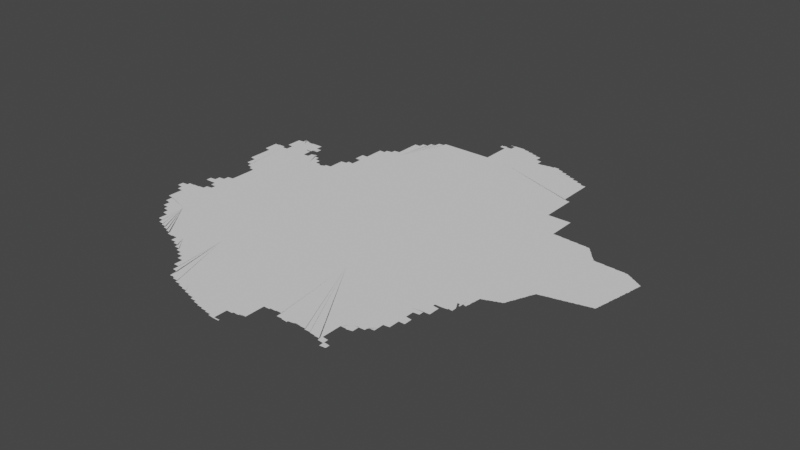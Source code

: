 # Source: guadalajara.blend  (saved by Blender 3.3.6; exported with 4.5.12 LTS)
import bpy
from mathutils import Matrix  # noqa: F401  (used for matrix-valued properties, if any)

bpy.ops.wm.read_factory_settings(use_empty=True)
scene = bpy.context.scene
scene.name = 'Scene'

# ---- collections
col_collection = bpy.data.collections.new('Collection'); scene.collection.children.link(col_collection)

# ---- node groups
ng_auto_smooth = bpy.data.node_groups.new('Auto Smooth', 'GeometryNodeTree')
_s = ng_auto_smooth.interface.new_socket(name='Geometry', in_out='OUTPUT', socket_type='NodeSocketGeometry')
_s = ng_auto_smooth.interface.new_socket(name='Geometry', in_out='INPUT', socket_type='NodeSocketGeometry')
_s = ng_auto_smooth.interface.new_socket(name='Angle', in_out='INPUT', socket_type='NodeSocketFloat')
_s.subtype = 'ANGLE'
_s.min_value = 0.0
_s.max_value = 3.142
ng_auto_smooth.is_modifier = True
_N = ng_auto_smooth.nodes; _L = ng_auto_smooth.links
n0 = _N.new('NodeGroupOutput'); n0.name = 'Group Output'; n0.location = (480, -100)
n1 = _N.new('NodeGroupInput'); n1.name = 'Group Input'; n1.location = (-420, -300)
n2 = _N.new('NodeGroupInput'); n2.name = 'Group Input.001'; n2.location = (-60, -100)
n3 = _N.new('GeometryNodeSetShadeSmooth'); n3.name = 'Set Shade Smooth'; n3.location = (120, -100)
n3.domain = 'EDGE'
n4 = _N.new('GeometryNodeSetShadeSmooth'); n4.name = 'Set Shade Smooth.001'; n4.location = (300, -100)
n5 = _N.new('GeometryNodeInputMeshEdgeAngle'); n5.name = 'Edge Angle'; n5.location = (-420, -220)
n6 = _N.new('GeometryNodeInputEdgeSmooth'); n6.name = 'Is Edge Smooth'; n6.location = (-60, -160)
n7 = _N.new('GeometryNodeInputShadeSmooth'); n7.name = 'Is Face Smooth'; n7.location = (-240, -340)
n8 = _N.new('FunctionNodeBooleanMath'); n8.name = 'Boolean Math'; n8.location = (-60, -220)
n9 = _N.new('FunctionNodeCompare'); n9.name = 'Compare'; n9.location = (-240, -180)
n9.operation = 'LESS_EQUAL'
_L.new(n5.outputs[0], n9.inputs[0])
_L.new(n4.outputs[0], n0.inputs[0])
_L.new(n1.outputs[1], n9.inputs[1])
_L.new(n9.outputs[0], n8.inputs[0])
_L.new(n7.outputs[0], n8.inputs[1])
_L.new(n2.outputs[0], n3.inputs[0])
_L.new(n6.outputs[0], n3.inputs[1])
_L.new(n3.outputs[0], n4.inputs[0])
_L.new(n8.outputs[0], n3.inputs[2])
n0.is_active_output = True

# ---- world
world_world = bpy.data.worlds.new('World'); scene.world = world_world
world_world.use_nodes = True; world_world.node_tree.nodes.clear()
_N = world_world.node_tree.nodes; _L = world_world.node_tree.links
n0 = _N.new('ShaderNodeOutputWorld'); n0.name = 'World Output'; n0.location = (300, 300)
n1 = _N.new('ShaderNodeBackground'); n1.name = 'Background'; n1.location = (10, 300)
n1.inputs[0].default_value = (0.05088, 0.05088, 0.05088, 1.0)
_L.new(n1.outputs[0], n0.inputs[0])
n0.is_active_output = True
world_world.color = (0.05088, 0.05088, 0.05088)
world_world.use_sun_shadow = False
world_world.sun_shadow_jitter_overblur = 0.0

# ---- meshes
me_mesh = bpy.data.meshes.new('Mesh')
me_mesh.from_pydata([(-105.7, 20.38, -4.578e-08), (-105.7, 20.39, -7.112e-08), (-105.7, 20.41, -7.125e-08), (-105.7, 20.32, -7.43e-08), (-105.7, 20.33, -8.997e-08), (-105.7, 20.35, -9.744e-08), (-105.7, 20.37, -9.614e-08), (-105.7, 20.41, -9.5e-08), (-105.7, 20.42, -6.633e-08), (-105.6, 20.3, -6.873e-08), (-105.6, 20.31, -9.399e-08), (-105.6, 20.43, -9.083e-08), (-105.6, 20.28, -5.868e-08), (-105.6, 20.29, -9.185e-08), (-105.6, 20.44, -7.306e-08), (-105.6, 20.45, -8.437e-08), (-105.6, 20.26, -8.89e-08), (-105.6, 20.27, -8.928e-08), (-105.6, 20.35, -9.988e-08), (-105.6, 20.46, -6.061e-08), (-105.6, 20.47, -7.877e-08), (-105.4, 19.82, -5.28e-08), (-105.4, 19.83, -9.659e-08), (-105.3, 19.79, -7.025e-08), (-105.3, 19.81, -9.294e-08), (-105.3, 19.76, -4.162e-08), (-105.3, 19.77, -7.991e-08), (-105.3, 19.79, -9.667e-08), (-105.3, 19.74, -6.023e-08), (-105.3, 19.75, -8.92e-08), (-105.0, 19.83, -9.988e-08), (-105.3, 19.71, -7.399e-08), (-105.3, 19.73, -9.446e-08), (-105.5, 20.07, -8.513e-08), (-105.5, 20.09, -8.341e-08), (-105.5, 20.13, -7.138e-08), (-105.5, 20.15, -4.994e-08), (-105.5, 20.04, -5.527e-08), (-105.5, 20.05, -8.346e-08), (-105.5, 20.07, -9.926e-08), (-105.5, 20.01, -6.796e-08), (-105.5, 20.03, -9.182e-08), (-105.5, 20.17, -1.004e-07), (-105.5, 19.98, -3.329e-08), (-105.5, 19.99, -7.814e-08), (-105.5, 20.01, -9.681e-08), (-105.5, 19.96, -6.326e-08), (-105.5, 19.97, -9.001e-08), (-105.4, 19.93, -7.412e-08), (-105.4, 19.95, -9.317e-08), (-105.4, 19.9, -4.217e-08), (-105.4, 19.91, -8.229e-08), (-105.4, 19.93, -9.848e-08), (-105.4, 19.87, -6.516e-08), (-105.4, 19.89, -9.031e-08), (-105.4, 19.85, -7.713e-08), (-105.4, 19.87, -9.587e-08), (-105.6, 20.24, -3.329e-08), (-105.6, 20.25, -8.5e-08), (-105.6, 20.47, -9.864e-08), (-105.6, 20.23, -8.094e-08), (-105.5, 20.26, -9.988e-08), (-105.6, 20.48, -7.658e-08), (-105.5, 20.16, -4.162e-08), (-105.5, 20.21, -7.766e-08), (-105.5, 20.23, -9.926e-08), (-105.5, 20.48, -8.814e-08), (-105.5, 20.19, -9.228e-08), (-105.5, 20.21, -9.76e-08), (-105.4, 20.49, -9.621e-08), (-105.1, 19.52, -5.567e-08), (-105.0, 19.46, -3.329e-08), (-105.0, 19.47, -7.142e-08), (-105.0, 19.51, -9.504e-08), (-105.0, 19.41, -6.459e-08), (-105.0, 19.43, -8.529e-08), (-105.0, 19.45, -9.282e-08), (-105.0, 19.37, -7.412e-08), (-105.0, 19.39, -9.553e-08), (-105.0, 19.41, -9.98e-08), (-105.0, 19.36, -5.868e-08), (-105.0, 19.37, -9.41e-08), (-105.0, 19.35, -8.964e-08), (-105.3, 19.69, -8.023e-08), (-105.3, 19.71, -9.926e-08), (-105.2, 19.68, -7.299e-08), (-105.2, 19.69, -9.926e-08), (-105.2, 19.66, -5.868e-08), (-105.2, 19.67, -9.384e-08), (-105.2, 19.65, -8.025e-08), (-105.2, 19.63, -7.713e-08), (-105.2, 19.62, -8.129e-08), (-105.2, 19.63, -9.476e-08), (-105.1, 19.6, -4.162e-08), (-105.1, 19.61, -9.588e-08), (-105.1, 19.59, -7.935e-08), (-105.1, 19.58, -6.95e-08), (-105.1, 19.59, -9.681e-08), (-105.1, 19.56, -4.412e-08), (-105.1, 19.57, -9.083e-08), (-105.1, 19.55, -8.875e-08), (-104.7, 19.2, -7.138e-08), (-104.6, 19.2, -8.152e-08), (-104.9, 19.33, -7.577e-08), (-104.9, 19.35, -9.926e-08), (-104.9, 19.32, -8.002e-08), (-104.9, 19.33, -9.5e-08), (-104.9, 19.31, -8.643e-08), (-104.9, 19.29, -7.855e-08), (-104.9, 19.28, -6.538e-08), (-104.9, 19.29, -9.176e-08), (-104.8, 19.27, -8.529e-08), (-104.8, 19.26, -8.653e-08), (-104.8, 19.27, -9.234e-08), (-104.8, 19.26, -7.142e-08), (-104.8, 19.25, -8.633e-08), (-104.8, 19.24, -4.439e-08), (-104.8, 19.25, -9.289e-08), (-104.7, 19.24, -7.513e-08), (-104.7, 19.23, -8.777e-08), (-104.7, 19.22, -5.438e-08), (-104.7, 19.23, -9.518e-08), (-104.7, 19.21, -8.032e-08), (-104.7, 19.21, -9.703e-08), (-104.6, 19.18, -4.162e-08), (-104.6, 19.19, -8.815e-08), (-104.6, 19.18, -7.753e-08), (-104.6, 19.16, -6.534e-08), (-104.6, 19.17, -9.024e-08), (-104.6, 19.16, -7.38e-08), (-104.5, 19.15, -9.742e-08), (-104.5, 19.14, -7.401e-08), (-104.5, 19.13, -8.785e-08), (-104.5, 19.12, -7.058e-08), (-104.5, 19.13, -9.469e-08), (-104.5, 19.11, -8.737e-08), (-104.4, 19.1, -6.792e-08), (-104.5, 19.11, -9.969e-08), (-104.4, 19.1, -6.972e-08), (-104.4, 19.1, -4.756e-08), (-104.4, 19.11, -9.848e-08), (-104.4, 19.11, -9.264e-08), (-104.4, 19.11, -9.617e-08), (-104.3, 19.03, -8.704e-08), (-104.3, 19.09, -9.863e-08), (-104.3, 19.11, -9.603e-08), (-104.0, 18.88, -7.781e-08), (-104.3, 19.02, -6.459e-08), (-104.3, 19.03, -9.926e-08), (-104.3, 19.01, -8.435e-08), (-104.2, 19.15, -9.988e-08), (-104.3, 19.01, -8.953e-08), (-104.2, 19.0, -5.76e-08), (-104.2, 19.01, -9.58e-08), (-104.2, 19.0, -8.152e-08), (-104.2, 18.99, -8.983e-08), (-104.2, 18.98, -6.516e-08), (-104.2, 18.99, -9.681e-08), (-104.2, 18.97, -8.684e-08), (-104.1, 18.96, -7.058e-08), (-104.1, 18.97, -9.926e-08), (-104.1, 18.95, -8.826e-08), (-104.1, 18.94, -7.38e-08), (-104.1, 18.92, -4.162e-08), (-104.1, 18.93, -9.608e-08), (-104.1, 18.91, -7.787e-08), (-104.0, 18.9, -5.527e-08), (-104.0, 18.91, -9.525e-08), (-104.0, 18.89, -8.25e-08), (-104.0, 18.89, -9.829e-08), (-104.0, 18.87, -8.462e-08), (-104.0, 18.86, -6.409e-08), (-104.0, 18.87, -9.681e-08), (-103.9, 18.85, -8.566e-08), (-103.9, 18.84, -7.01e-08), (-103.9, 18.85, -9.848e-08), (-103.9, 18.82, -4.217e-08), (-103.9, 18.83, -8.2e-08), (-103.9, 18.81, -8.186e-08), (-103.9, 18.79, -7.577e-08), (-103.9, 18.81, -9.926e-08), (-103.8, 18.78, -9.023e-08), (-103.8, 18.79, -9.587e-08), (-103.8, 18.76, -7.871e-08), (-103.8, 18.77, -9.294e-08), (-103.8, 18.74, -4.217e-08), (-103.8, 18.75, -8.791e-08), (-103.8, 18.73, -8.186e-08), (-103.7, 19.46, -9.871e-08), (-103.8, 18.71, -7.577e-08), (-103.8, 18.73, -9.926e-08), (-103.7, 18.7, -6.796e-08), (-103.7, 18.71, -9.587e-08), (-103.7, 18.68, -5.868e-08), (-103.7, 18.69, -9.294e-08), (-103.7, 18.59, -6.248e-08), (-103.7, 18.6, -4.162e-08), (-103.7, 18.66, -4.217e-08), (-103.7, 18.67, -8.534e-08), (-103.7, 18.58, -7.01e-08), (-103.7, 18.59, -9.848e-08), (-103.7, 18.61, -9.221e-08), (-103.7, 18.63, -9.012e-08), (-103.7, 18.65, -9.008e-08), (-103.6, 18.56, -9.742e-08), (-103.6, 18.54, -4.162e-08), (-103.6, 18.55, -9.11e-08), (-103.6, 18.53, -7.855e-08), (-103.6, 18.5, -8.125e-08), (-103.6, 18.51, -8.152e-08), (-103.6, 18.53, -9.492e-08), (-103.6, 18.46, -5.438e-08), (-103.6, 18.47, -8.2e-08), (-103.6, 18.49, -9.317e-08), (-103.5, 18.42, -5.771e-08), (-103.5, 18.43, -8.529e-08), (-103.5, 18.45, -9.72e-08), (-103.5, 18.37, -6.409e-08), (-103.5, 18.39, -8.533e-08), (-103.5, 18.41, -9.889e-08), (-103.5, 18.34, -6.633e-08), (-103.5, 18.35, -8.751e-08), (-103.5, 18.37, -9.736e-08), (-103.5, 18.33, -8.894e-08), (-103.5, 18.32, -5.845e-08), (-103.5, 18.33, -9.418e-08), (-103.4, 18.32, -8.152e-08), (-103.4, 18.31, -8.894e-08), (-103.4, 18.3, -5.845e-08), (-103.4, 18.31, -9.785e-08), (-103.4, 18.29, -8.263e-08), (-103.4, 18.29, -8.953e-08), (-103.7, 18.57, -8.589e-08), (-103.2, 18.24, -7.335e-08), (-103.2, 18.23, -9.122e-08), (-103.1, 18.21, -8.529e-08), (-103.1, 18.21, -9.136e-08), (-103.1, 18.2, -6.972e-08), (-103.1, 18.19, -8.49e-08), (-103.1, 18.19, -9.039e-08), (-103.0, 18.18, -4.578e-08), (-103.0, 18.19, -9.82e-08), (-103.3, 18.28, -5.993e-08), (-103.3, 18.29, -9.517e-08), (-103.3, 18.27, -9.14e-08), (-103.3, 18.26, -6.564e-08), (-103.3, 18.27, -9.848e-08), (-103.3, 18.25, -9.463e-08), (-103.1, 18.32, -9.988e-08), (-103.2, 18.25, -9.089e-08), (-103.2, 18.25, -9.811e-08), (-103.0, 18.18, -7.425e-08), (-103.0, 18.17, -9.008e-08), (-103.0, 18.16, -4.528e-08), (-103.0, 18.17, -9.51e-08), (-102.9, 18.16, -7.799e-08), (-102.9, 18.15, -1.002e-07), (-102.9, 18.15, -8.942e-08), (-102.9, 18.14, -7.812e-08), (-102.9, 18.13, -8.263e-08), (-102.9, 18.13, -8.972e-08), (-102.8, 18.12, -6.459e-08), (-102.8, 18.13, -9.926e-08), (-102.8, 18.11, -8.529e-08), (-102.8, 18.1, -4.162e-08), (-102.8, 18.11, -9.234e-08), (-102.8, 18.1, -8.434e-08), (-102.8, 18.09, -8.723e-08), (-102.7, 18.08, -4.528e-08), (-102.7, 18.09, -9.486e-08), (-102.7, 18.08, -7.955e-08), (-102.4, 18.23, -9.988e-08), (-102.7, 18.07, -8.872e-08), (-102.7, 18.06, -5.845e-08), (-102.7, 18.07, -9.724e-08), (-102.7, 18.06, -8.234e-08), (-102.6, 18.05, -9.36e-08), (-102.6, 18.04, -4.578e-08), (-102.6, 18.05, -9.614e-08), (-102.6, 18.04, -7.425e-08), (-102.6, 18.03, -8.961e-08), (-102.5, 18.02, -5.089e-08), (-102.5, 18.03, -9.349e-08), (-102.5, 18.02, -8.279e-08), (-102.5, 18.01, -9.537e-08), (-102.4, 18.01, -9.134e-08), (-102.2, 18.01, -1.03e-07), (-102.4, 18.0, -5.69e-08), (-102.4, 18.01, -9.926e-08), (-102.4, 18.0, -8.016e-08), (-105.4, 19.84, 3.329e-08), (-105.2, 19.64, 3.329e-08), (-104.9, 19.3, 3.329e-08), (-104.5, 19.14, -3.576e-08), (-104.1, 18.94, 3.329e-08), (-103.7, 18.56, 3.329e-08), (-103.2, 18.22, -1.593e-08), (-103.1, 18.2, -3.495e-08), (-105.6, 21.99, -6.409e-08), (-105.6, 22.01, -8.638e-08), (-105.6, 22.07, -8.991e-08), (-105.6, 21.96, -5.771e-08), (-105.6, 21.97, -8.275e-08), (-105.6, 21.99, -9.681e-08), (-105.6, 21.92, -5.527e-08), (-105.6, 21.93, -8.25e-08), (-105.6, 21.95, -9.508e-08), (-105.7, 22.37, -4.661e-08), (-105.7, 22.39, -7.816e-08), (-105.7, 22.28, -5.548e-08), (-105.7, 22.33, -8.508e-08), (-105.7, 22.37, -9.77e-08), (-105.6, 22.09, -8.975e-08), (-105.6, 22.11, -9.148e-08), (-105.6, 22.23, -9.156e-08), (-105.6, 22.25, -9.413e-08), (-105.6, 22.27, -9.792e-08), (-105.7, 22.35, -9.567e-08), (-105.7, 22.51, -1.034e-07), (-105.7, 22.47, -5.732e-08), (-105.7, 22.48, -3.329e-08), (-105.7, 22.48, -5.993e-08), (-105.7, 22.48, -5.993e-08), (-105.7, 22.49, -8.232e-08), (-105.7, 22.43, -8.652e-08), (-105.7, 22.45, -9.269e-08), (-105.7, 22.49, -9.306e-08), (-105.7, 22.51, -6.973e-08), (-105.7, 22.53, -7.469e-08), (-105.6, 22.53, -9.767e-08), (-105.6, 22.55, -8.022e-08), (-105.6, 22.56, -4.217e-08), (-105.6, 22.55, -1.009e-07), (-105.6, 22.57, -8.263e-08), (-105.6, 22.57, -8.565e-08), (-105.6, 20.48, -4.756e-08), (-105.5, 20.78, -7.12e-08), (-105.5, 20.78, -6.703e-08), (-105.5, 20.49, -8.946e-08), (-105.5, 20.77, -8.533e-08), (-105.5, 20.79, -9.399e-08), (-105.5, 20.76, -7.574e-08), (-105.5, 20.77, -9.597e-08), (-105.5, 20.81, -9.229e-08), (-105.5, 20.75, -8.147e-08), (-105.4, 20.75, -9.799e-08), (-105.4, 20.74, -7.875e-08), (-105.4, 20.49, -9.926e-08), (-105.4, 20.5, -4.735e-08), (-105.4, 20.74, -7.485e-08), (-105.4, 20.73, -8.849e-08), (-105.4, 20.5, -8.528e-08), (-105.4, 20.74, -7.407e-08), (-105.4, 20.74, -4.412e-08), (-105.4, 20.75, -9.964e-08), (-105.3, 20.51, -8.876e-08), (-105.4, 20.75, -8.664e-08), (-105.3, 20.51, -9.113e-08), (-105.3, 20.74, -6.023e-08), (-105.3, 20.75, -9.182e-08), (-105.3, 20.71, -6.973e-08), (-105.3, 20.73, -9.399e-08), (-105.3, 20.51, -9.926e-08), (-105.3, 20.53, -8.437e-08), (-105.3, 20.54, -5.868e-08), (-105.3, 20.69, -7.391e-08), (-105.3, 20.71, -9.238e-08), (-105.5, 20.8, -6.703e-08), (-105.5, 20.82, -6.703e-08), (-105.5, 20.84, -6.703e-08), (-105.5, 20.83, -9.55e-08), (-105.4, 20.85, -8.883e-08), (-105.4, 20.86, -6.703e-08), (-105.4, 20.87, -8.882e-08), (-105.4, 20.88, -6.703e-08), (-105.4, 20.89, -9.399e-08), (-105.4, 20.9, -6.703e-08), (-105.4, 20.91, -9.313e-08), (-105.4, 20.92, -6.703e-08), (-105.1, 20.89, -9.988e-08), (-105.4, 20.93, -8.883e-08), (-105.4, 20.94, -6.703e-08), (-105.3, 20.95, -9.399e-08), (-105.3, 20.96, -6.703e-08), (-105.3, 20.97, -9.3e-08), (-105.3, 20.98, -6.354e-08), (-105.3, 20.99, -8.609e-08), (-105.3, 21.0, -6.126e-08), (-105.3, 21.01, -8.609e-08), (-105.3, 21.02, -6.126e-08), (-105.5, 21.74, -5.771e-08), (-105.5, 21.75, -9.476e-08), (-105.5, 21.7, -5.438e-08), (-105.5, 21.71, -8.192e-08), (-105.5, 21.73, -9.597e-08), (-105.5, 21.66, -7.033e-08), (-105.5, 21.67, -8.032e-08), (-105.5, 21.69, -9.41e-08), (-105.4, 21.63, -7.517e-08), (-105.4, 21.65, -9.277e-08), (-105.4, 21.62, -7.418e-08), (-105.4, 21.63, -9.926e-08), (-105.4, 21.6, -5.527e-08), (-105.4, 21.61, -9.223e-08), (-105.4, 21.59, -8.324e-08), (-105.5, 22.5, -1.077e-07), (-105.4, 21.58, -8.364e-08), (-105.4, 21.59, -9.76e-08), (-105.3, 21.56, -4.162e-08), (-105.3, 21.57, -8.959e-08), (-105.3, 21.55, -7.92e-08), (-105.3, 21.54, -6.193e-08), (-105.3, 21.55, -9.508e-08), (-105.3, 21.53, -8.595e-08), (-105.6, 21.88, -4.162e-08), (-105.6, 21.89, -8.208e-08), (-105.6, 21.91, -9.317e-08), (-105.6, 21.84, -3.329e-08), (-105.6, 21.85, -7.38e-08), (-105.6, 21.87, -8.96e-08), (-105.5, 21.81, -7.058e-08), (-105.5, 21.83, -8.747e-08), (-105.5, 21.77, -6.516e-08), (-105.5, 21.79, -8.684e-08), (-105.5, 21.81, -9.926e-08), (-105.5, 21.77, -9.681e-08), (-105.6, 22.56, -6.564e-08), (-105.6, 22.55, -8.872e-08), (-105.6, 22.54, -7.581e-08), (-105.5, 22.53, -9.234e-08), (-105.5, 22.54, -4.162e-08), (-105.5, 22.53, -8.45e-08), (-105.5, 22.71, -6.249e-08), (-105.5, 22.51, -9.607e-08), (-105.5, 22.52, -5.693e-08), (-105.5, 22.68, -5.771e-08), (-105.5, 22.69, -8.498e-08), (-105.5, 22.71, -9.681e-08), (-105.5, 22.51, -8.802e-08), (-105.5, 22.64, -7.64e-08), (-105.5, 22.65, -8.25e-08), (-105.5, 22.67, -9.508e-08), (-105.4, 22.5, -9.988e-08), (-105.4, 22.5, -5.993e-08), (-105.4, 22.5, -5.993e-08), (-105.4, 22.51, -6.446e-08), (-105.4, 22.51, -4.994e-08), (-105.4, 22.51, -7.425e-08), (-105.4, 22.53, -5.29e-08), (-105.4, 22.6, -4.162e-08), (-105.4, 22.61, -7.555e-08), (-105.4, 22.63, -9.4e-08), (-105.4, 22.53, -9.848e-08), (-105.4, 22.55, -9.119e-08), (-105.4, 22.57, -8.952e-08), (-105.4, 22.59, -9.7e-08), (-105.3, 22.84, -9.988e-08), (-105.5, 22.75, -6.638e-08), (-105.5, 22.76, -5.438e-08), (-105.5, 22.73, -8.481e-08), (-105.5, 22.75, -9.66e-08), (-105.5, 22.77, -9.646e-08), (-105.5, 22.79, -8.272e-08), (-105.5, 22.81, -6.564e-08), (-105.5, 22.81, -9.848e-08), (-105.5, 22.83, -8.83e-08), (-105.5, 22.85, -7.19e-08), (-105.5, 22.86, -4.162e-08), (-105.5, 22.87, -9.216e-08), (-105.5, 22.89, -7.781e-08), (-105.5, 22.9, -5.375e-08), (-105.4, 22.91, -9.597e-08), (-105.4, 22.93, -8.664e-08), (-105.4, 22.95, -6.541e-08), (-105.4, 22.95, -9.926e-08), (-105.4, 22.97, -8.914e-08), (-105.4, 22.99, -7.298e-08), (-105.4, 23.0, -4.439e-08), (-105.4, 23.01, -9.317e-08), (-105.4, 23.03, -8.407e-08), (-105.4, 23.03, -9.359e-08), (-105.4, 23.01, -8.959e-08), (-105.4, 23.03, -7.167e-08), (-105.3, 22.95, -8.91e-08), (-105.4, 22.97, -9.419e-08), (-105.4, 22.99, -7.787e-08), (-105.4, 23.0, -4.162e-08), (-105.3, 22.96, -5.868e-08), (-105.3, 22.94, -7.491e-08), (-105.3, 22.94, -8.543e-08), (-105.4, 23.05, -5.693e-08), (-105.4, 23.05, -9.064e-08), (-105.4, 23.06, -6.076e-08), (-105.4, 23.05, -8.99e-08), (-105.4, 23.06, -6.076e-08), (-105.4, 23.04, -6.909e-08), (-105.4, 23.05, -4.162e-08), (-105.3, 20.55, -9.311e-08), (-105.3, 20.57, -7.855e-08), (-105.3, 20.58, -4.162e-08), (-105.3, 20.67, -7.766e-08), (-105.3, 20.69, -9.76e-08), (-105.2, 20.59, -9.828e-08), (-105.2, 20.61, -6.928e-08), (-105.2, 20.64, -4.162e-08), (-105.2, 20.65, -8.094e-08), (-105.2, 20.67, -9.842e-08), (-105.2, 20.61, -9.78e-08), (-105.2, 20.63, -9.709e-08), (-105.3, 21.03, -9.185e-08), (-105.3, 21.04, -6.126e-08), (-105.2, 21.05, -9.12e-08), (-105.2, 21.06, -6.126e-08), (-105.2, 21.07, -9.185e-08), (-105.2, 21.09, -9.26e-08), (-105.2, 21.15, -9.241e-08), (-105.2, 21.17, -9.253e-08), (-105.2, 21.23, -9.156e-08), (-105.2, 21.25, -9.401e-08), (-105.2, 21.31, -9.275e-08), (-105.2, 21.33, -9.253e-08), (-105.2, 21.37, -8.238e-08), (-105.1, 21.3, -9.988e-08), (-105.2, 21.35, -9.396e-08), (-105.2, 21.38, -7.326e-08), (-105.2, 21.39, -9.419e-08), (-105.2, 21.41, -8.147e-08), (-105.2, 21.42, -4.412e-08), (-105.2, 21.43, -9.317e-08), (-105.3, 21.52, -7.418e-08), (-105.3, 21.53, -9.817e-08), (-105.2, 21.5, -5.527e-08), (-105.2, 21.51, -9.223e-08), (-105.1, 21.81, -9.988e-08), (-105.2, 21.49, -8.324e-08), (-105.2, 21.48, -6.835e-08), (-105.2, 21.49, -9.283e-08), (-105.2, 21.45, -7.83e-08), (-105.2, 21.47, -8.959e-08), (-105.1, 22.67, -9.916e-08), (-105.1, 22.95, -1.167e-07), (-105.0, 22.61, -9.349e-08), (-105.0, 22.63, -9.239e-08), (-105.1, 22.68, -8.482e-08), (-105.1, 22.69, -8.99e-08), (-105.0, 22.68, -3.329e-08), (-105.0, 22.69, -7.133e-08), (-105.0, 22.69, -4.994e-08), (-105.0, 22.65, -7.753e-08), (-105.0, 22.66, -3.329e-08), (-105.0, 22.7, -7.955e-08), (-105.0, 22.57, -8.719e-08), (-105.0, 22.59, -9.419e-08), (-105.0, 22.62, -4.412e-08), (-105.0, 22.7, -4.528e-08), (-105.0, 22.71, -9.511e-08), (-105.0, 22.55, -9.597e-08), (-105.0, 22.58, -5.438e-08), (-105.0, 22.71, -8.751e-08), (-105.0, 22.51, -9.437e-08), (-105.0, 22.53, -8.566e-08), (-105.0, 22.54, -5.771e-08), (-105.3, 22.94, -8.865e-08), (-105.2, 22.94, -8.416e-08), (-105.2, 22.94, -9.146e-08), (-105.2, 22.95, -8.756e-08), (-105.2, 22.95, -9.314e-08), (-105.2, 22.95, -9.319e-08), (-105.2, 22.95, -9.426e-08), (-105.1, 22.95, -9.42e-08), (-105.1, 22.95, -9.743e-08), (-105.1, 22.95, -9.364e-08), (-105.0, 22.72, -1.056e-07), (-105.0, 22.93, -9.631e-08), (-105.0, 22.95, -9.775e-08), (-105.0, 22.96, -4.661e-08), (-105.0, 22.96, -5.734e-08), (-105.0, 22.95, -7.948e-08), (-105.0, 22.91, -9.317e-08), (-105.0, 22.94, -3.329e-08), (-105.0, 22.83, -9.833e-08), (-105.0, 22.87, -9.597e-08), (-105.0, 22.89, -8.192e-08), (-105.0, 22.9, -5.527e-08), (-104.7, 22.33, -9.988e-08), (-104.9, 22.51, -8.547e-08), (-105.0, 22.72, -4.439e-08), (-104.9, 22.51, -9.587e-08), (-104.9, 22.53, -7.283e-08), (-104.9, 22.53, -9.61e-08), (-104.9, 22.55, -7.468e-08), (-104.9, 22.55, -9.415e-08), (-104.9, 22.57, -7.732e-08), (-104.9, 22.57, -9.926e-08), (-104.9, 22.59, -6.908e-08), (-104.8, 22.61, -8.368e-08), (-104.8, 22.62, -4.217e-08), (-104.8, 22.63, -1.01e-07), (-104.8, 22.64, -5.993e-08), (-104.8, 22.64, -7.486e-08), (-104.8, 22.63, -1.059e-07), (-104.8, 22.64, -4.217e-08), (-104.8, 22.62, -8.301e-08), (-104.8, 22.63, -4.217e-08), (-104.8, 22.61, -7.867e-08), (-104.8, 22.62, -3.329e-08), (-104.8, 22.59, -8.319e-08), (-104.8, 22.6, -4.217e-08), (-104.8, 22.57, -9.185e-08), (-104.8, 22.58, -5.28e-08), (-104.7, 22.55, -9.038e-08), (-104.7, 22.56, -6.354e-08), (-104.7, 22.53, -9.238e-08), (-104.7, 22.54, -6.973e-08), (-104.7, 22.51, -9.403e-08), (-104.7, 22.52, -7.391e-08), (-104.7, 22.49, -9.926e-08), (-104.7, 22.51, -7.698e-08), (-104.6, 22.45, -9.519e-08), (-104.7, 22.49, -8.048e-08), (-105.0, 22.73, -9.252e-08), (-104.9, 22.81, -9.022e-08), (-105.0, 22.85, -8.536e-08), (-105.0, 22.86, -6.538e-08), (-104.9, 22.73, -8.738e-08), (-104.9, 22.83, -7.167e-08), (-104.9, 22.74, -6.992e-08), (-104.9, 22.77, -9.317e-08), (-104.9, 22.79, -7.635e-08), (-104.9, 22.8, -3.329e-08), (-104.9, 22.74, -7.379e-08), (-104.9, 22.74, -8.44e-08), (-104.9, 22.74, -6.076e-08), (-104.9, 22.75, -8.99e-08), (-104.9, 22.74, -4.162e-08), (-104.9, 22.75, -4.217e-08), (-104.9, 22.75, -7.753e-08), (-104.9, 22.76, -5.527e-08), (-104.5, 22.35, -9.964e-08), (-104.6, 22.39, -9.545e-08), (-104.5, 22.37, -9.76e-08), (-104.5, 22.39, -7.491e-08), (-104.5, 22.35, -9.731e-08), (-104.5, 22.37, -7.766e-08), (-104.5, 22.36, -7.418e-08), (-104.5, 22.35, -9.98e-08), (-104.4, 22.37, -9.418e-08), (-104.4, 22.38, -6.713e-08), (-104.4, 22.39, -8.144e-08), (-104.4, 22.39, -9.667e-08), (-104.6, 22.47, -8.469e-08), (-104.6, 22.46, -4.412e-08), (-104.6, 22.43, -9.185e-08), (-104.6, 22.44, -5.868e-08), (-104.6, 22.41, -9.399e-08), (-104.6, 22.42, -6.633e-08), (-104.6, 22.4, -7.132e-08), (-104.4, 22.4, -6.538e-08), (-104.4, 22.41, -8.595e-08), (-104.4, 22.41, -9.926e-08), (-104.4, 22.42, -7.068e-08), (-104.3, 22.43, -9.095e-08), (-104.3, 22.44, -8.202e-08), (-104.3, 22.45, -8.147e-08), (-104.3, 22.45, -9.5e-08), (-104.3, 22.46, -5.771e-08), (-104.3, 22.52, -4.439e-08), (-104.3, 22.53, -5.693e-08), (-104.3, 22.47, -9.869e-08), (-104.3, 22.49, -8.768e-08), (-104.3, 22.51, -9.317e-08), (-104.3, 22.53, -9.587e-08), (-104.3, 22.55, -7.658e-08), (-104.3, 22.64, -4.162e-08), (-104.3, 22.64, -3.329e-08), (-104.3, 22.55, -9.975e-08), (-104.3, 22.57, -8.505e-08), (-104.3, 22.63, -9.058e-08), (-104.3, 22.65, -9.164e-08), (-104.3, 22.69, -8.004e-08), (-104.3, 22.7, -5.375e-08), (-104.3, 22.59, -9.589e-08), (-104.2, 22.71, -9.975e-08), (-103.8, 22.26, -9.988e-08), (-104.2, 22.73, -1.013e-07), (-104.2, 22.77, -8.109e-08), (-104.2, 22.77, -9.144e-08), (-104.2, 22.77, -9.038e-08), (-104.2, 22.77, -8.99e-08), (-104.2, 22.77, -8.647e-08), (-104.2, 22.95, -6.736e-08), (-104.2, 22.97, -7.708e-08), (-104.2, 22.99, -8.324e-08), (-104.2, 23.01, -8.324e-08), (-104.2, 23.05, -8.519e-08), (-104.1, 22.76, -8.514e-08), (-104.1, 22.93, -7.468e-08), (-104.1, 22.95, -9.76e-08), (-104.1, 23.05, -9.988e-08), (-104.1, 22.91, -7.766e-08), (-104.1, 22.93, -9.819e-08), (-104.1, 22.76, -6.948e-08), (-104.1, 22.84, -5.568e-08), (-104.1, 22.87, -8.45e-08), (-104.1, 22.89, -9.056e-08), (-104.1, 22.91, -9.917e-08), (-104.1, 22.76, -4.361e-08), (-104.1, 22.77, -3.329e-08), (-104.1, 22.76, -4.994e-08), (-104.1, 22.78, -6.568e-08), (-104.1, 22.81, -8.694e-08), (-104.1, 22.83, -9.953e-08), (-104.1, 22.76, -7.295e-08), (-104.1, 22.76, -8.718e-08), (-104.1, 22.76, -4.438e-08), (-104.1, 22.76, -8.719e-08), (-104.1, 22.77, -8.984e-08), (-104.2, 23.07, -9.66e-08), (-104.2, 23.09, -9.155e-08), (-104.2, 23.11, -8.99e-08), (-104.2, 23.13, -7.618e-08), (-104.1, 23.13, -9.848e-08), (-104.1, 23.15, -7.732e-08), (-104.1, 23.15, -9.579e-08), (-104.1, 23.17, -8.048e-08), (-104.1, 23.18, -4.439e-08), (-104.1, 23.19, -9.797e-08), (-104.1, 23.22, -8.795e-08), (-104.1, 23.27, -7.471e-08), (-104.1, 23.29, -4.703e-08), (-103.7, 23.55, -9.988e-08), (-104.1, 23.29, -9.691e-08), (-104.1, 23.31, -9.228e-08), (-104.1, 23.33, -9.236e-08), (-104.1, 23.37, -8.152e-08), (-104.1, 23.39, -6.48e-08), (-104.1, 23.4, -4.162e-08), (-104.1, 23.41, -9.372e-08), (-104.1, 23.45, -8.796e-08), (-104.1, 23.47, -7.288e-08), (-104.0, 23.47, -9.349e-08), (-104.0, 23.48, -6.023e-08), (-104.0, 23.49, -8.94e-08), (-104.0, 23.5, -6.609e-08), (-104.0, 23.51, -8.229e-08), (-104.0, 23.51, -9.586e-08), (-104.0, 23.53, -7.399e-08), (-104.0, 23.53, -9.508e-08), (-104.0, 23.54, -6.633e-08), (-103.9, 23.55, -9.632e-08), (-103.9, 23.56, -7.295e-08), (-103.9, 23.57, -8.382e-08), (-103.9, 23.57, -9.806e-08), (-103.9, 23.59, -7.627e-08), (-103.9, 23.59, -9.547e-08), (-103.9, 23.6, -6.796e-08), (-103.9, 23.61, -9.455e-08), (-103.9, 23.62, -5.28e-08), (-103.8, 23.63, -8.616e-08), (-103.8, 23.65, -4.786e-08), (-103.8, 23.65, -9.833e-08), (-103.8, 23.69, -9.276e-08), (-103.8, 23.73, -9.49e-08), (-103.8, 23.75, -9.159e-08), (-103.8, 23.79, -9.156e-08), (-103.8, 23.85, -8.788e-08), (-103.8, 23.87, -9.159e-08), (-103.8, 23.89, -9.041e-08), (-103.8, 23.91, -8.234e-08), (-103.8, 23.95, -9.158e-08), (-103.8, 23.97, -7.491e-08), (-103.8, 23.99, -7.138e-08), (-103.8, 23.77, -9.714e-08), (-103.8, 23.82, -9.55e-08), (-103.7, 23.92, -9.988e-08), (-103.8, 24.01, -4.804e-08), (-103.8, 24.03, -8.138e-08), (-103.8, 24.03, -9.614e-08), (-103.8, 24.05, -7.732e-08), (-103.8, 24.05, -9.926e-08), (-103.8, 24.07, -7.732e-08), (-103.7, 24.07, -9.926e-08), (-103.7, 24.09, -7.732e-08), (-103.7, 24.09, -9.848e-08), (-103.7, 24.11, -7.468e-08), (-103.7, 24.11, -9.428e-08), (-103.7, 24.13, -7.468e-08), (-103.7, 24.13, -9.76e-08), (-103.7, 24.15, -7.468e-08), (-103.7, 24.15, -9.551e-08), (-103.7, 24.16, -7.135e-08), (-103.6, 24.17, -9.267e-08), (-103.6, 24.18, -7.135e-08), (-103.6, 24.19, -9.587e-08), (-103.6, 24.2, -7.135e-08), (-103.6, 24.21, -9.4e-08), (-103.6, 24.22, -6.703e-08), (-103.6, 24.23, -9.33e-08), (-103.6, 24.24, -6.703e-08), (-103.6, 24.25, -9.813e-08), (-103.6, 24.26, -8.1e-08), (-103.5, 24.27, -9.317e-08), (-103.5, 24.28, -6.126e-08), (-103.5, 24.29, -9.402e-08), (-103.5, 24.3, -6.126e-08), (-103.5, 24.31, -9.123e-08), (-103.5, 24.33, -9.018e-08), (-103.5, 24.32, -6.126e-08), (-103.5, 24.34, -5.327e-08), (-103.5, 24.35, -8.928e-08), (-103.5, 24.36, -7.288e-08), (-103.4, 24.38, -5.327e-08), (-103.4, 24.37, -9.311e-08), (-103.4, 24.39, -8.755e-08), (-103.4, 24.4, -6.693e-08), (-103.4, 24.41, -9.961e-08), (-103.4, 24.42, -6.528e-08), (-103.4, 24.42, -7.492e-08), (-103.2, 24.42, -8.102e-08), (-103.1, 24.42, -8.324e-08), (-102.8, 24.42, -8.325e-08), (-102.7, 24.42, -8.824e-08), (-102.5, 24.42, -8.969e-08), (-102.5, 24.61, -4.756e-08), (-102.5, 24.63, -8.735e-08), (-102.5, 24.45, -4.661e-08), (-102.5, 24.47, -6.73e-08), (-102.5, 24.5, -8.258e-08), (-102.5, 24.56, -9.345e-08), (-102.5, 24.59, -9.264e-08), (-102.5, 24.61, -9.848e-08), (-102.5, 24.43, -9.614e-08), (-102.5, 24.45, -9.966e-08), (-102.6, 24.96, -5.527e-08), (-102.6, 24.94, -8.304e-08), (-102.6, 24.95, -9.083e-08), (-102.5, 24.91, -7.299e-08), (-102.5, 24.93, -9.508e-08), (-102.5, 24.76, -3.329e-08), (-102.5, 24.77, -8.802e-08), (-102.5, 24.79, -7.543e-08), (-102.5, 24.85, -9.485e-08), (-102.5, 24.91, -9.596e-08), (-102.5, 24.96, -9.988e-08), (-102.5, 24.67, -8.781e-08), (-102.5, 24.75, -9.246e-08), (-102.4, 24.99, -9.857e-08), (-102.6, 25.03, -4.217e-08), (-102.6, 25.03, -4.162e-08), (-102.6, 25.01, -6.973e-08), (-102.6, 25.03, -5.993e-08), (-102.6, 25.03, -5.993e-08), (-102.6, 25.03, -6.893e-08), (-102.6, 25.03, -3.329e-08), (-102.6, 25.03, -7.491e-08), (-102.6, 25.03, -6.909e-08), (-102.6, 25.03, -7.596e-08), (-102.6, 24.98, -3.329e-08), (-102.6, 24.99, -7.679e-08), (-102.6, 25.01, -9.681e-08), (-102.6, 25.03, -8.721e-08), (-102.6, 24.97, -8.403e-08), (-102.6, 25.02, -7.852e-08), (-102.6, 25.02, -4.349e-08), (-102.6, 25.01, -9.269e-08), (-102.5, 25.01, -9.111e-08), (-102.5, 24.99, -9.661e-08), (-102.5, 25.01, -8.674e-08), (-102.5, 25.0, -8.359e-08), (-102.5, 25.0, -6.163e-08), (-102.5, 25.11, -4.578e-08), (-102.5, 25.11, -4.678e-08), (-102.4, 25.01, -8.735e-08), (-102.4, 25.06, -9.223e-08), (-102.4, 25.09, -9.264e-08), (-102.5, 25.11, -9.739e-08), (-102.4, 25.11, -8.868e-08), (-102.4, 25.11, -9.548e-08), (-102.4, 25.11, -9.88e-08), (-102.4, 25.11, -9.324e-08), (-105.7, 22.46, 3.329e-08), (-105.4, 22.5, 3.329e-08), (-105.4, 23.06, 3.329e-08), (-104.9, 22.6, 3.329e-08), (-104.6, 22.48, 3.329e-08), (-103.8, 24.02, 3.329e-08), (-102.2, 17.92, -4.162e-08), (-102.2, 17.92, -4.439e-08), (-102.4, 17.99, -9.141e-08), (-102.3, 17.98, -4.606e-08), (-102.3, 17.99, -9.692e-08), (-102.3, 17.98, -7.759e-08), (-102.3, 17.97, -8.723e-08), (-102.3, 17.96, -5.438e-08), (-102.3, 17.97, -9.701e-08), (-102.3, 17.96, -8.025e-08), (-102.2, 17.95, -8.914e-08), (-102.2, 17.94, -6.3e-08), (-102.2, 17.95, -9.848e-08), (-102.2, 17.93, -8.892e-08), (-102.2, 17.93, -9.221e-08), (-102.2, 17.99, -9.691e-08), (-102.2, 18.11, -9.389e-08), (-102.2, 18.13, -9.582e-08), (-102.2, 18.19, -9.779e-08), (-102.2, 17.93, -9.317e-08), (-102.2, 17.95, -9.739e-08), (-102.2, 17.99, -8.324e-08), (-102.2, 18.02, -8.787e-08), (-102.2, 18.05, -8.016e-08), (-102.2, 18.08, -9.197e-08), (-102.2, 17.93, -7.754e-08), (-102.2, 17.97, -9.21e-08), (-102.2, 17.98, -5.527e-08), (-102.2, 18.14, -4.84e-08), (-102.2, 18.17, -7.852e-08), (-102.1, 17.95, -4.717e-08), (-102.1, 17.97, -4.566e-08), (-102.1, 18.19, -9.258e-08), (-102.1, 18.19, -9.097e-08), (-102.1, 18.2, -7.782e-08), (-101.9, 18.65, -9.988e-08), (-102.1, 18.2, -5.261e-08), (-102.1, 18.21, -9.926e-08), (-102.0, 18.21, -9.253e-08), (-102.0, 18.21, -9.819e-08), (-102.0, 18.22, -6.921e-08), (-102.0, 18.22, -3.329e-08), (-102.0, 18.23, -8.826e-08), (-101.9, 18.24, -7.058e-08), (-101.9, 18.25, -9.874e-08), (-101.9, 18.25, -8.558e-08), (-101.9, 18.26, -7.058e-08), (-101.9, 18.27, -9.941e-08), (-101.9, 18.47, -8.861e-08), (-101.9, 18.49, -8.6e-08), (-101.9, 18.27, -7.919e-08), (-101.9, 18.29, -8.74e-08), (-101.9, 18.37, -9.311e-08), (-101.9, 18.39, -8.328e-08), (-101.9, 18.51, -7.491e-08), (-101.9, 18.53, -7.491e-08), (-101.9, 18.55, -7.305e-08), (-101.9, 18.57, -9.812e-08), (-101.9, 18.57, -9.368e-08), (-101.8, 18.57, -9.133e-08), (-101.8, 18.58, -7.739e-08), (-101.6, 18.54, -5.527e-08), (-101.6, 18.55, -8.269e-08), (-101.6, 18.51, -6.869e-08), (-101.6, 18.53, -8.975e-08), (-101.5, 18.51, -9.241e-08), (-101.5, 18.5, -5.261e-08), (-101.5, 18.51, -9.926e-08), (-101.4, 18.51, -1.022e-07), (-101.5, 18.5, -8.738e-08), (-101.4, 18.49, -9.15e-08), (-101.8, 18.58, -4.717e-08), (-101.8, 18.59, -9.77e-08), (-101.7, 18.59, -9.591e-08), (-101.7, 18.59, -8.888e-08), (-101.7, 18.6, -7.988e-08), (-101.6, 18.6, -7.292e-08), (-101.6, 18.57, -7.166e-08), (-101.6, 18.59, -9.21e-08), (-101.8, 20.08, -9.754e-08), (-101.6, 18.57, -9.186e-08), (-101.4, 18.49, -9.002e-08), (-101.4, 18.5, -6.992e-08), (-101.4, 18.5, -3.329e-08), (-101.4, 18.51, -8.247e-08), (-101.4, 18.52, -6.459e-08), (-101.3, 18.53, -9.926e-08), (-101.3, 18.53, -8.953e-08), (-101.3, 18.54, -7.954e-08), (-101.3, 18.54, -5.845e-08), (-101.3, 18.55, -9.854e-08), (-101.3, 18.54, -6.342e-08), (-101.3, 18.55, -9.734e-08), (-101.2, 18.54, -8.383e-08), (-101.2, 18.53, -9.338e-08), (-101.1, 18.52, -4.162e-08), (-101.1, 18.53, -9.513e-08), (-101.1, 18.52, -7.277e-08), (-101.1, 18.51, -8.48e-08), (-101.1, 18.51, -9.147e-08), (-101.0, 18.5, -3.594e-08), (-101.0, 18.51, -9.041e-08), (-101.0, 18.5, -8.167e-08), (-100.9, 18.49, -8.991e-08), (-100.9, 18.49, -9.264e-08), (-100.9, 18.48, -5.261e-08), (-100.9, 18.49, -9.39e-08), (-100.9, 18.48, -7.708e-08), (-100.8, 18.48, -8.468e-08), (-100.8, 18.47, -8.768e-08), (-100.8, 18.47, -9.111e-08), (-100.8, 18.85, -9.967e-08), (-100.8, 18.77, -9.586e-08), (-100.8, 18.46, -6.869e-08), (-100.8, 18.47, -9.76e-08), (-100.8, 18.44, -5.527e-08), (-100.8, 18.45, -9.859e-08), (-100.8, 18.55, -7.926e-08), (-100.7, 18.43, -8.309e-08), (-100.7, 18.49, -1.084e-07), (-100.8, 18.53, -7.393e-08), (-100.7, 18.42, -7.192e-08), (-100.7, 18.43, -9.43e-08), (-100.7, 18.5, -7.882e-08), (-100.7, 18.51, -8.616e-08), (-100.7, 18.52, -3.329e-08), (-100.7, 18.4, -5.868e-08), (-100.7, 18.41, -9.41e-08), (-100.7, 18.38, -3.329e-08), (-100.7, 18.39, -1.159e-07), (-100.7, 18.47, -9.926e-08), (-100.7, 18.48, -7.311e-08), (-100.7, 18.37, -8.638e-08), (-100.7, 18.47, -8.269e-08), (-100.7, 18.36, -3.329e-08), (-100.7, 18.37, -8.438e-08), (-100.6, 18.37, -7.658e-08), (-100.7, 18.45, -8.931e-08), (-100.7, 18.46, -5.527e-08), (-100.6, 18.38, -7.037e-08), (-100.6, 18.39, -9.779e-08), (-100.6, 18.43, -9.681e-08), (-100.6, 18.44, -6.973e-08), (-100.6, 18.39, -7.698e-08), (-100.6, 18.41, -9.926e-08), (-100.6, 18.43, -7.991e-08), (-100.6, 18.41, -7.305e-08), (-100.6, 18.42, -4.162e-08), (-100.8, 18.59, -9.501e-08), (-100.8, 18.72, -8.592e-08), (-100.8, 18.79, -9.241e-08), (-100.8, 18.83, -9.052e-08), (-100.8, 18.57, -9.926e-08), (-100.8, 18.66, -9.37e-08), (-100.8, 18.75, -5.427e-08), (-100.8, 18.76, -4.439e-08), (-100.8, 18.86, -9.67e-08), (-100.8, 18.57, -4.786e-08), (-100.8, 18.86, -7.305e-08), (-100.7, 18.86, -7.177e-08), (-100.7, 18.98, -9.988e-08), (-100.7, 18.8, -4.162e-08), (-100.7, 18.81, -7.861e-08), (-100.7, 18.83, -8.751e-08), (-100.7, 18.85, -9.518e-08), (-100.7, 18.8, -5.993e-08), (-100.7, 18.8, -8.004e-08), (-100.7, 18.8, -4.217e-08), (-100.7, 18.81, -9.05e-08), (-100.7, 18.85, -9.575e-08), (-100.7, 18.82, -5.527e-08), (-100.7, 18.83, -8.5e-08), (-100.7, 18.84, -3.329e-08), (-100.6, 18.87, -9.843e-08), (-100.6, 18.87, -7.55e-08), (-100.6, 18.89, -9.681e-08), (-100.6, 18.89, -7.275e-08), (-100.6, 18.91, -9.399e-08), (-100.6, 18.92, -8.018e-08), (-100.6, 18.93, -9.099e-08), (-100.6, 18.95, -8.738e-08), (-100.6, 18.94, -5.327e-08), (-100.6, 18.96, -4.217e-08), (-100.6, 18.97, -8.309e-08), (-100.6, 18.99, -9.926e-08), (-100.5, 19.03, -9.812e-08), (-100.5, 18.99, -7.766e-08), (-100.5, 19.01, -9.76e-08), (-100.5, 19.01, -8.282e-08), (-100.5, 19.02, -5.438e-08), (-100.4, 19.5, -9.988e-08), (-100.4, 19.79, -9.988e-08), (-100.5, 19.03, -7.855e-08), (-100.5, 19.04, -4.162e-08), (-100.5, 19.05, -8.835e-08), (-100.4, 19.13, -9.857e-08), (-100.4, 19.19, -9.953e-08), (-100.4, 19.06, -7.311e-08), (-100.4, 19.07, -9.926e-08), (-100.4, 19.09, -9.707e-08), (-100.4, 19.07, -8.266e-08), (-100.4, 19.09, -6.3e-08), (-100.4, 19.11, -8.529e-08), (-100.4, 19.14, -6.709e-08), (-100.4, 19.15, -8.025e-08), (-100.4, 19.17, -8.953e-08), (-100.4, 19.19, -8.053e-08), (-100.4, 19.23, -9.305e-08), (-100.3, 19.27, -9.752e-08), (-100.4, 19.21, -8.723e-08), (-100.3, 19.24, -5.951e-08), (-100.3, 19.25, -8.2e-08), (-100.3, 19.29, -7.936e-08), (-100.3, 19.35, -8.924e-08), (-100.3, 19.28, -4.162e-08), (-100.3, 19.31, -8.756e-08), (-100.3, 19.33, -8.983e-08), (-100.3, 19.39, -8.471e-08), (-100.3, 19.36, -3.329e-08), (-100.3, 19.37, -6.187e-08), (-100.3, 19.41, -9.607e-08), (-100.3, 19.41, -8.827e-08), (-100.3, 19.42, -7.401e-08), (-100.2, 19.42, -4.162e-08), (-100.2, 19.43, -9.208e-08), (-100.2, 19.49, -9.408e-08), (-100.2, 19.55, -9.448e-08), (-100.2, 19.43, -8.147e-08), (-100.2, 19.45, -9.39e-08), (-100.2, 19.47, -9.144e-08), (-100.2, 19.53, -1.069e-07), (-100.2, 19.44, -5.951e-08), (-100.2, 19.44, -7.125e-08), (-100.2, 19.5, -4.588e-08), (-100.3, 19.57, -9.201e-08), (-100.3, 19.64, -6.67e-08), (-100.3, 19.65, -9.349e-08), (-100.3, 19.67, -8.92e-08), (-100.3, 19.69, -9.153e-08), (-100.3, 19.71, -9.048e-08), (-100.3, 19.6, -8.62e-08), (-100.3, 19.63, -6.326e-08), (-100.3, 19.7, -5.327e-08), (-100.2, 19.56, -5.28e-08), (-100.2, 19.72, -9.469e-08), (-100.2, 19.54, -6.796e-08), (-100.2, 19.72, -9.312e-08), (-100.2, 19.53, -6.415e-08), (-100.2, 19.72, -8.88e-08), (-100.2, 19.72, -8.468e-08), (-100.2, 20.07, -9.988e-08), (-100.2, 20.01, -9.922e-08), (-100.2, 20.03, -9.045e-08), (-100.2, 19.72, -7.353e-08), (-100.2, 19.73, -8.597e-08), (-100.2, 19.79, -9.285e-08), (-100.2, 19.81, -9.77e-08), (-100.1, 19.81, -6.556e-08), (-100.1, 19.83, -6.784e-08), (-100.1, 19.93, -9.119e-08), (-100.2, 20.05, -4.162e-08), (-100.1, 20.05, -7.741e-08), (-100.1, 20.05, -4.162e-08), (-100.1, 20.05, -8.99e-08), (-100.2, 20.05, -9.114e-08), (-100.1, 19.85, -8.605e-08), (-100.1, 19.89, -1.001e-07), (-100.1, 19.91, -9.399e-08), (-100.1, 19.95, -9.02e-08), (-100.1, 19.99, -9.264e-08), (-100.1, 20.0, -9.612e-08), (-100.1, 20.0, -9.561e-08), (-100.1, 20.0, -8.324e-08), (-100.1, 20.04, -4.412e-08), (-100.1, 20.05, -9.21e-08), (-100.1, 19.86, -9.075e-08), (-100.1, 19.9, -6.796e-08), (-100.1, 20.0, -4.162e-08), (-100.1, 20.03, -8.147e-08), (-100.1, 19.87, -9.587e-08), (-100.1, 19.89, -7.135e-08), (-100.1, 20.02, -4.162e-08), (-100.1, 20.02, -4.162e-08), (-100.1, 20.02, -9.521e-08), (-100.1, 20.02, -8.99e-08), (-100.1, 20.03, -7.753e-08), (-100.1, 20.05, -1.008e-07), (-100.1, 19.86, -6.721e-08), (-100.1, 19.87, -7.491e-08), (-100.1, 20.03, -8.346e-08), (-100.1, 20.04, -5.527e-08), (-100.0, 20.07, -9.589e-08), (-99.99, 20.14, -9.988e-08), (-100.0, 20.06, -7.166e-08), (-100.0, 20.07, -8.324e-08), (-99.99, 20.08, -8.74e-08), (-99.97, 20.07, -9.304e-08), (-99.93, 20.07, -8.606e-08), (-99.93, 20.15, -8.99e-08), (-99.97, 20.44, -9.988e-08), (-99.99, 20.25, -9.597e-08), (-99.99, 20.27, -9.766e-08), (-99.96, 20.21, -7.757e-08), (-99.97, 20.21, -9.848e-08), (-99.97, 20.23, -8.472e-08), (-99.98, 20.24, -6.193e-08), (-99.97, 20.27, -8.798e-08), (-99.95, 20.17, -9.926e-08), (-99.95, 20.19, -8.785e-08), (-99.94, 20.22, -6.2e-08), (-99.94, 20.23, -7.581e-08), (-99.95, 20.25, -8.872e-08), (-99.95, 20.27, -9.848e-08), (-99.94, 20.17, -7.311e-08), (-99.92, 20.26, -1.152e-07), (-99.92, 20.29, -9.908e-08), (-99.92, 20.22, -5.827e-08), (-99.92, 20.23, -7.491e-08), (-99.92, 20.25, -8.088e-08), (-99.92, 20.28, -8.279e-08), (-99.9, 20.28, -3.329e-08), (-99.9, 20.29, -8.802e-08), (-99.85, 20.41, -9.846e-08), (-99.89, 20.28, -6.57e-08), (-99.87, 20.28, -8.386e-08), (-99.86, 20.27, -8.04e-08), (-99.86, 20.31, -8.74e-08), (-99.85, 20.33, -8.859e-08), (-99.85, 20.38, -9.176e-08), (-99.84, 20.42, -5.475e-08), (-99.84, 20.43, -8.907e-08), (-99.84, 20.45, -7.138e-08), (-99.84, 20.48, -8.129e-08), (-100.7, 18.8, 3.329e-08), (-100.1, 20.0, 3.329e-08), (-102.4, 25.12, -6.115e-08), (-102.3, 25.12, -4.994e-08), (-102.3, 25.12, -7.328e-08), (-102.3, 25.12, -8.336e-08), (-102.3, 25.12, -8.526e-08), (-102.3, 25.12, -7.547e-08), (-102.2, 25.11, -9.518e-08), (-102.2, 25.12, -4.578e-08), (-102.2, 25.11, -8.92e-08), (-102.2, 25.09, -9.826e-08), (-102.2, 25.1, -8.091e-08), (-102.2, 25.1, -5.76e-08), (-102.2, 25.09, -9.073e-08), (-102.1, 25.07, -9.855e-08), (-102.1, 25.09, -8.45e-08), (-102.1, 25.08, -5.593e-08), (-100.7, 22.4, -9.403e-08), (-101.6, 24.75, -9.98e-08), (-101.8, 24.93, -8.931e-08), (-101.8, 24.95, -8.508e-08), (-101.8, 24.91, -9.926e-08), (-101.8, 24.87, -9.218e-08), (-101.8, 24.89, -9.681e-08), (-101.8, 24.91, -7.627e-08), (-102.1, 25.07, -8.694e-08), (-102.0, 25.06, -7.236e-08), (-102.1, 25.06, -7.937e-08), (-102.0, 25.05, -9.605e-08), (-102.0, 25.05, -8.392e-08), (-102.0, 25.03, -9.926e-08), (-102.0, 25.04, -6.207e-08), (-102.0, 25.03, -9.104e-08), (-101.9, 25.02, -7.7e-08), (-101.9, 25.01, -9.43e-08), (-101.9, 25.02, -4.439e-08), (-101.9, 25.01, -8.777e-08), (-101.9, 24.99, -9.587e-08), (-101.9, 25.0, -7.705e-08), (-101.8, 24.97, -9.306e-08), (-101.8, 24.99, -6.796e-08), (-101.8, 24.96, -6.326e-08), (-101.3, 24.64, -9.988e-08), (-101.8, 24.89, -7.275e-08), (-101.7, 24.83, -8.398e-08), (-101.7, 24.85, -9.05e-08), (-101.7, 24.86, -6.023e-08), (-101.7, 24.84, -5.527e-08), (-101.7, 24.79, -9.76e-08), (-101.7, 24.81, -7.877e-08), (-101.7, 24.82, -3.329e-08), (-101.7, 24.76, -8.333e-08), (-101.7, 24.77, -9.5e-08), (-101.7, 24.79, -7.283e-08), (-101.7, 24.75, -9.519e-08), (-101.6, 24.75, -9.393e-08), (-101.6, 24.76, -4.864e-08), (-101.6, 24.76, -9.66e-08), (-101.5, 24.77, -9.424e-08), (-101.5, 24.77, -9.632e-08), (-101.5, 24.78, -7.764e-08), (-101.4, 24.78, -9.326e-08), (-102.2, 24.42, -1.004e-07), (-101.4, 24.79, -9.389e-08), (-101.4, 24.79, -9.77e-08), (-101.4, 24.8, -4.717e-08), (-101.3, 24.8, -7.418e-08), (-101.3, 24.79, -9.597e-08), (-101.3, 24.8, -5.771e-08), (-101.3, 24.79, -8.566e-08), (-101.3, 24.77, -9.011e-08), (-101.3, 24.77, -9.848e-08), (-101.3, 24.78, -6.3e-08), (-101.2, 24.75, -9.926e-08), (-101.3, 24.76, -6.904e-08), (-101.2, 24.75, -8.894e-08), (-101.2, 24.74, -5.531e-08), (-101.2, 24.73, -9.007e-08), (-101.2, 24.72, -7.753e-08), (-101.1, 24.7, -8.864e-08), (-101.2, 24.71, -9.317e-08), (-101.2, 24.72, -4.439e-08), (-101.1, 24.71, -8.147e-08), (-101.0, 24.63, -9.926e-08), (-101.0, 24.63, -8.914e-08), (-101.0, 24.62, -7.38e-08), (-100.9, 24.61, -9.024e-08), (-100.9, 24.62, -3.329e-08), (-100.9, 24.6, -6.411e-08), (-100.9, 24.59, -9.317e-08), (-100.9, 24.57, -9.455e-08), (-100.9, 24.59, -8.147e-08), (-100.9, 24.58, -5.438e-08), (-100.8, 24.57, -8.529e-08), (-100.8, 24.55, -9.681e-08), (-100.8, 24.56, -5.693e-08), (-101.1, 24.69, -9.419e-08), (-101.1, 24.67, -9.566e-08), (-101.1, 24.69, -8.529e-08), (-101.1, 24.68, -5.771e-08), (-101.0, 24.66, -8.248e-08), (-101.1, 24.67, -8.566e-08), (-101.0, 24.65, -9.848e-08), (-101.0, 24.65, -8.684e-08), (-101.0, 24.64, -7.058e-08), (-100.5, 23.23, -9.543e-08), (-100.5, 23.35, -9.561e-08), (-100.5, 23.25, -8.553e-08), (-100.5, 23.29, -7.454e-08), (-100.5, 23.31, -6.73e-08), (-100.5, 23.33, -4.994e-08), (-100.5, 23.34, -4.439e-08), (-100.5, 23.51, -9.477e-08), (-100.5, 23.55, -9.192e-08), (-100.5, 23.57, -8.816e-08), (-100.5, 23.63, -9.477e-08), (-100.5, 23.68, -9.372e-08), (-100.5, 23.43, -9.353e-08), (-100.5, 23.45, -9.314e-08), (-100.5, 23.59, -9.628e-08), (-100.5, 23.61, -9.364e-08), (-100.5, 23.65, -9.159e-08), (-100.5, 23.37, -9.264e-08), (-100.5, 23.4, -9.227e-08), (-100.5, 23.49, -8.708e-08), (-100.5, 23.53, -7.816e-08), (-100.5, 23.59, -4.717e-08), (-100.5, 23.83, -9.509e-08), (-100.6, 23.96, -9.569e-08), (-100.6, 23.85, -9.225e-08), (-100.6, 23.91, -9.37e-08), (-100.5, 23.79, -8.356e-08), (-100.6, 23.87, -9.253e-08), (-100.6, 23.93, -9.018e-08), (-100.6, 23.99, -8.563e-08), (-100.5, 23.71, -8.848e-08), (-100.5, 23.73, -8.62e-08), (-100.5, 23.77, -8.324e-08), (-100.5, 23.81, -6.48e-08), (-100.6, 24.03, -9.251e-08), (-100.6, 24.09, -9.777e-08), (-100.6, 24.27, -8.654e-08), (-100.6, 24.33, -9.535e-08), (-100.6, 24.05, -8.013e-08), (-100.6, 24.11, -9.364e-08), (-100.6, 24.13, -9.188e-08), (-100.6, 24.15, -9.191e-08), (-100.6, 24.19, -8.902e-08), (-100.6, 24.21, -8.819e-08), (-100.6, 24.23, -9.643e-08), (-100.6, 24.29, -7.491e-08), (-100.6, 24.31, -6.187e-08), (-100.6, 24.01, -8.324e-08), (-100.6, 24.07, -4.994e-08), (-100.6, 24.09, -4.661e-08), (-100.8, 24.55, -8.566e-08), (-100.8, 24.53, -9.848e-08), (-100.8, 24.54, -6.792e-08), (-100.7, 24.51, -9.834e-08), (-100.8, 24.53, -8.711e-08), (-100.7, 24.52, -7.058e-08), (-100.7, 24.51, -8.934e-08), (-100.7, 24.49, -9.386e-08), (-100.7, 24.5, -7.38e-08), (-100.7, 24.5, -4.162e-08), (-100.7, 24.48, -8.025e-08), (-100.6, 24.43, -1.021e-07), (-100.6, 24.47, -9.317e-08), (-100.6, 24.48, -4.412e-08), (-100.6, 24.47, -8.2e-08), (-100.6, 24.35, -9.364e-08), (-100.6, 24.37, -9.241e-08), (-100.6, 24.39, -9.275e-08), (-100.6, 24.41, -9.058e-08), (-100.6, 24.45, -8.848e-08), (-100.6, 24.46, -5.438e-08), (-100.6, 24.33, -4.786e-08), (-100.5, 23.23, -1.05e-07), (-99.83, 20.51, -9.549e-08), (-100.1, 22.73, -9.988e-08), (-99.91, 22.74, -9.898e-08), (-99.83, 22.74, -8.51e-08), (-100.1, 22.97, -9.577e-08), (-100.1, 23.02, -9.361e-08), (-100.1, 22.81, -9.268e-08), (-100.1, 22.83, -9.109e-08), (-100.1, 22.87, -8.782e-08), (-100.1, 22.89, -8.536e-08), (-100.1, 22.95, -9.692e-08), (-100.1, 22.99, -9.188e-08), (-100.1, 22.75, -9.744e-08), (-100.1, 22.77, -9.407e-08), (-100.1, 22.91, -7.491e-08), (-100.1, 22.93, -4.92e-08), (-100.1, 22.95, -4.661e-08), (-100.1, 22.75, -9.5e-08), (-100.0, 22.75, -9.427e-08), (-100.0, 22.75, -9.396e-08), (-99.99, 22.75, -8.975e-08), (-99.97, 22.75, -8.99e-08), (-99.93, 22.74, -9.1e-08), (-99.89, 22.74, -8.324e-08), (-99.87, 22.74, -7.305e-08), (-99.85, 22.74, -7.138e-08), (-100.1, 23.07, -9.58e-08), (-100.1, 23.21, -9.526e-08), (-100.1, 23.13, -8.472e-08), (-100.1, 23.18, -6.56e-08), (-100.1, 23.19, -9.614e-08), (-100.1, 23.23, -8.371e-08), (-100.1, 23.05, -8.876e-08), (-100.1, 23.09, -8.563e-08), (-100.1, 23.11, -8.324e-08), (-100.1, 23.15, -7.138e-08), (-100.1, 23.17, -4.994e-08), (-99.83, 20.53, -8.876e-08), (-99.83, 20.55, -9.358e-08), (-99.81, 20.55, -8.802e-08), (-99.79, 20.56, -7.181e-08), (-99.78, 20.56, -4.162e-08), (-99.77, 20.57, -9.234e-08), (-99.75, 20.57, -8.146e-08), (-99.73, 20.58, -6.084e-08), (-99.73, 20.59, -9.77e-08), (-99.71, 20.59, -9.799e-08), (-99.69, 20.6, -7.253e-08), (-99.49, 20.77, -9.965e-08), (-99.68, 20.6, -4.439e-08), (-99.67, 20.61, -9.328e-08), (-99.65, 20.61, -8.529e-08), (-99.63, 20.63, -9.878e-08), (-99.63, 20.62, -6.564e-08), (-99.61, 20.63, -8.914e-08), (-99.58, 20.64, -8.415e-08), (-99.57, 20.65, -9.942e-08), (-99.55, 20.65, -8.387e-08), (-99.53, 20.66, -6.792e-08), (-99.53, 20.67, -9.386e-08), (-99.51, 20.71, -9.353e-08), (-99.51, 21.29, -8.935e-08), (-99.65, 22.5, -9.988e-08), (-99.79, 22.73, -9.554e-08), (-99.77, 22.73, -9.493e-08), (-99.69, 22.73, -9.847e-08), (-99.67, 22.73, -9.232e-08), (-99.65, 22.72, -9.122e-08), (-99.61, 22.72, -8.802e-08), (-99.59, 22.72, -8.493e-08), (-99.57, 22.72, -8.12e-08), (-99.53, 22.72, -6.936e-08), (-99.52, 22.72, -6.549e-08), (-99.81, 22.73, -9.77e-08), (-99.81, 22.74, -4.717e-08), (-99.75, 22.73, -9.275e-08), (-99.71, 22.73, -9.313e-08), (-99.63, 22.72, -8.563e-08), (-99.55, 22.72, -6.48e-08), (-99.52, 20.67, -5.693e-08), (-99.51, 20.69, -8.45e-08), (-99.5, 20.73, -8.347e-08), (-99.5, 20.72, -4.412e-08), (-99.49, 20.75, -8.953e-08), (-99.48, 20.77, -6.904e-08), (-99.47, 20.79, -8.751e-08), (-99.47, 20.81, -9.302e-08), (-99.46, 20.81, -5.693e-08), (-99.45, 20.83, -8.45e-08), (-99.45, 20.85, -9.328e-08), (-99.43, 20.89, -9.434e-08), (-99.44, 20.86, -6.686e-08), (-99.44, 20.87, -7.955e-08), (-99.43, 20.91, -9.926e-08), (-99.41, 20.95, -9.624e-08), (-99.42, 20.91, -6.904e-08), (-99.41, 20.93, -8.751e-08), (-99.39, 20.99, -9.334e-08), (-99.4, 20.95, -7.454e-08), (-99.39, 20.97, -8.45e-08), (-99.38, 21.0, -4.412e-08), (-99.38, 21.01, -7.955e-08), (-99.37, 21.03, -8.953e-08), (-99.37, 21.05, -9.926e-08), (-99.33, 21.13, -9.888e-08), (-99.36, 21.05, -6.904e-08), (-99.35, 21.07, -8.751e-08), (-99.35, 21.09, -9.681e-08), (-99.34, 21.09, -5.693e-08), (-99.33, 21.11, -8.45e-08), (-99.31, 21.13, -9.039e-08), (-99.27, 21.14, -9.619e-08), (-99.25, 21.15, -9.771e-08), (-99.25, 21.14, -5.327e-08), (-99.23, 21.15, -9.711e-08), (-99.23, 22.43, -9.981e-08), (-99.51, 22.71, -9.65e-08), (-99.49, 22.71, -9.364e-08), (-99.47, 22.71, -9.202e-08), (-99.45, 22.69, -9.926e-08), (-99.45, 22.71, -7.964e-08), (-99.43, 22.67, -9.419e-08), (-99.43, 22.69, -7.382e-08), (-99.4, 22.64, -8.748e-08), (-99.41, 22.65, -9.399e-08), (-99.42, 22.67, -7.132e-08), (-99.39, 22.63, -8.507e-08), (-99.35, 22.57, -9.733e-08), (-99.35, 22.59, -8.278e-08), (-99.37, 22.61, -8.768e-08), (-99.38, 22.62, -5.327e-08), (-99.25, 22.47, -9.502e-08), (-99.33, 22.55, -9.76e-08), (-99.33, 22.57, -7.698e-08), (-99.31, 22.53, -9.508e-08), (-99.32, 22.55, -7.166e-08), (-99.27, 22.49, -8.507e-08), (-99.29, 22.51, -9.282e-08), (-99.3, 22.52, -6.703e-08), (-99.28, 22.5, -6.326e-08), (-99.23, 22.45, -7.894e-08), (-99.24, 22.46, -3.329e-08), (-99.21, 22.43, -8.71e-08), (-99.19, 21.16, -8.089e-08), (-99.17, 21.16, -8.801e-08), (-99.17, 21.17, -9.809e-08), (-99.15, 21.17, -9.134e-08), (-99.11, 21.18, -8.879e-08), (-99.09, 21.18, -7.523e-08), (-98.74, 21.79, -9.442e-08), (-99.08, 21.18, -4.162e-08), (-99.07, 21.19, -9.349e-08), (-99.05, 21.19, -8.92e-08), (-99.01, 21.2, -9.727e-08), (-98.99, 21.21, -9.719e-08), (-99.0, 21.2, -4.439e-08), (-98.97, 21.21, -8.983e-08), (-98.95, 21.21, -9.498e-08), (-98.93, 21.22, -7.425e-08), (-98.91, 21.22, -4.661e-08), (-98.91, 21.23, -9.815e-08), (-98.89, 21.23, -9.039e-08), (-99.01, 22.28, -9.988e-08), (-99.07, 22.42, -8.836e-08), (-98.99, 22.41, -9.56e-08), (-98.95, 22.41, -9.427e-08), (-98.93, 22.41, -9.446e-08), (-98.89, 22.41, -9.299e-08), (-99.17, 22.42, -9.08e-08), (-99.15, 22.42, -8.468e-08), (-99.13, 22.42, -8.324e-08), (-99.11, 22.42, -8.005e-08), (-99.09, 22.42, -7.491e-08), (-99.05, 22.42, -4.994e-08), (-99.03, 22.41, -9.666e-08), (-99.03, 22.42, -4.756e-08), (-98.97, 22.41, -9.275e-08), (-98.91, 22.41, -9.038e-08), (-98.87, 21.23, -8.511e-08), (-98.85, 21.24, -7.852e-08), (-98.83, 21.24, -5.327e-08), (-98.83, 21.25, -9.913e-08), (-98.81, 21.25, -9.312e-08), (-98.79, 21.25, -9.344e-08), (-98.75, 21.27, -9.816e-08), (-98.75, 21.26, -6.049e-08), (-98.73, 21.27, -9.134e-08), (-98.71, 21.27, -9.292e-08), (-98.69, 21.28, -8.279e-08), (-98.66, 21.28, -6.865e-08), (-98.65, 21.29, -9.269e-08), (-98.63, 21.29, -8.92e-08), (-98.59, 21.3, -8.047e-08), (-98.58, 21.3, -4.439e-08), (-98.57, 21.31, -9.439e-08), (-98.87, 22.41, -9.191e-08), (-98.69, 22.39, -9.849e-08), (-98.77, 22.4, -8.315e-08), (-98.67, 22.39, -9.364e-08), (-98.65, 22.39, -8.914e-08), (-98.63, 22.37, -9.848e-08), (-98.63, 22.38, -7.025e-08), (-98.59, 22.35, -9.454e-08), (-98.61, 22.37, -8.505e-08), (-98.6, 22.36, -6.193e-08), (-98.57, 22.35, -8.2e-08), (-98.85, 22.4, -8.74e-08), (-98.83, 22.4, -8.563e-08), (-98.81, 22.4, -8.324e-08), (-98.79, 22.4, -8.088e-08), (-98.75, 22.4, -7.491e-08), (-98.73, 22.4, -4.92e-08), (-98.71, 22.4, -4.994e-08), (-98.55, 21.31, -8.983e-08), (-98.51, 21.37, -9.696e-08), (-98.51, 21.39, -9.667e-08), (-98.49, 21.47, -9.732e-08), (-98.53, 21.31, -9.082e-08), (-98.52, 21.32, -7.029e-08), (-98.52, 21.33, -8.334e-08), (-98.51, 21.35, -8.952e-08), (-98.5, 21.4, -4.578e-08), (-98.5, 21.43, -8.447e-08), (-98.45, 21.71, -9.837e-08), (-98.49, 21.49, -9.28e-08), (-98.48, 21.51, -6.719e-08), (-98.48, 21.53, -8.57e-08), (-98.47, 21.55, -8.721e-08), (-98.47, 21.57, -8.942e-08), (-98.47, 21.59, -9.228e-08), (-98.47, 21.61, -9.909e-08), (-98.46, 21.64, -8.53e-08), (-98.46, 21.61, -5.29e-08), (-98.45, 21.69, -9.089e-08), (-98.44, 21.71, -6.658e-08), (-98.44, 21.73, -7.362e-08), (-98.43, 21.77, -9.173e-08), (-98.43, 21.81, -9.46e-08), (-98.41, 21.91, -9.729e-08), (-98.39, 21.99, -9.804e-08), (-98.42, 21.85, -8.675e-08), (-98.42, 21.82, -4.439e-08), (-98.42, 21.83, -6.48e-08), (-98.41, 21.87, -8.756e-08), (-98.41, 21.89, -8.983e-08), (-98.41, 21.93, -9.394e-08), (-98.39, 22.01, -9.524e-08), (-98.4, 21.93, -5.69e-08), (-98.39, 21.97, -8.794e-08), (-98.39, 22.03, -9.942e-08), (-98.38, 22.03, -4.661e-08), (-98.38, 22.06, -8.556e-08), (-98.55, 22.33, -9.196e-08), (-98.53, 22.31, -9.926e-08), (-98.53, 22.32, -7.311e-08), (-98.51, 22.31, -8.737e-08), (-98.37, 22.13, -9.965e-08), (-98.49, 22.29, -9.681e-08), (-98.49, 22.3, -6.516e-08), (-98.47, 22.29, -8.238e-08), (-98.41, 22.25, -9.548e-08), (-98.43, 22.26, -6.99e-08), (-98.45, 22.27, -9.4e-08), (-98.46, 22.28, -5.438e-08), (-98.39, 22.23, -9.848e-08), (-98.39, 22.24, -6.835e-08), (-98.37, 22.11, -9.056e-08), (-98.36, 22.22, -7.947e-08), (-98.37, 22.23, -8.437e-08), (-98.36, 22.14, -6.468e-08), (-98.36, 22.17, -8.457e-08), (-98.35, 22.21, -8.819e-08), (-101.8, 24.94, 4.217e-08), (-101.2, 24.74, 3.329e-08), (-100.5, 23.84, 3.329e-08), (-99.36, 22.6, 4.217e-08), (-99.26, 22.48, 4.217e-08), (-98.7, 22.4, 3.329e-08), (-98.48, 21.5, 3.329e-08), (-98.56, 22.34, 4.412e-08), (-98.42, 22.26, 3.329e-08)], [], [(5, 3, 4), (18, 6, 1), (7, 18, 1), (8, 18, 7), (18, 9, 10), (18, 12, 13), (15, 18, 14), (27, 23, 24), (30, 25, 26), (30, 26, 27), (32, 28, 29), (36, 42, 35), (42, 37, 38), (42, 38, 39), (42, 39, 33), (42, 33, 34), (42, 40, 41), (47, 43, 44), (47, 44, 45), (30, 47, 42), (30, 48, 49), (30, 49, 47), (54, 50, 51), (30, 51, 52), (30, 53, 54), (22, 290, 55), (22, 55, 56), (16, 17, 18), (59, 18, 19), (20, 59, 19), (61, 57, 58), (30, 18, 59), (66, 59, 62), (63, 42, 36), (61, 64, 65), (67, 30, 42), (30, 67, 68), (30, 68, 61), (30, 61, 18), (76, 71, 72), (79, 74, 75), (79, 76, 73), (82, 80, 81), (30, 31, 32), (30, 83, 84), (88, 85, 86), (89, 87, 88), (92, 90, 89), (94, 92, 30), (30, 96, 97), (30, 97, 94), (30, 98, 99), (73, 100, 30), (79, 82, 78), (30, 103, 104), (30, 292, 107), (30, 107, 105), (30, 111, 110), (112, 113, 30), (117, 115, 112), (30, 118, 117), (123, 120, 121), (123, 121, 30), (30, 126, 125), (130, 129, 127), (130, 127, 30), (30, 131, 293), (30, 293, 130), (137, 135, 134), (137, 134, 30), (137, 139, 138), (137, 141, 140), (137, 142, 141), (125, 102, 101), (150, 147, 148), (150, 155, 153), (150, 156, 157), (150, 159, 160), (164, 294, 161), (167, 165, 164), (169, 168, 167), (188, 171, 172), (188, 174, 175), (188, 178, 177), (188, 179, 180), (181, 182, 188), (188, 184, 181), (188, 185, 186), (188, 186, 183), (188, 189, 190), (188, 191, 192), (188, 193, 194), (196, 200, 195), (169, 170, 146), (188, 172, 169), (188, 205, 206), (208, 209, 210), (216, 211, 212), (216, 212, 213), (188, 213, 208), (219, 214, 215), (219, 215, 216), (222, 217, 218), (222, 220, 221), (225, 223, 222), (188, 225, 222), (188, 222, 219), (229, 227, 225), (229, 225, 188), (232, 199, 200), (201, 232, 200), (202, 232, 201), (204, 232, 202), (188, 202, 203), (188, 203, 198), (248, 296, 234), (248, 237, 297), (241, 239, 248), (243, 231, 229), (188, 243, 229), (188, 244, 243), (247, 245, 246), (247, 246, 188), (250, 249, 247), (248, 233, 250), (248, 240, 241), (256, 253, 254), (256, 254, 248), (271, 259, 258), (271, 258, 256), (271, 261, 262), (266, 264, 265), (269, 267, 266), (271, 268, 269), (271, 248, 188), (965, 271, 188), (274, 272, 271), (271, 273, 274), (276, 275, 271), (271, 277, 278), (271, 281, 282), (284, 281, 271), (286, 284, 271), (286, 287, 288), (405, 299, 300), (405, 302, 303), (405, 303, 299), (318, 307, 308), (317, 309, 310), (318, 317, 311), (405, 300, 312), (405, 312, 313), (405, 313, 314), (316, 405, 315), (320, 322, 321), (323, 321, 322), (318, 308, 324), (318, 324, 325), (318, 325, 319), (326, 318, 319), (327, 318, 326), (328, 329, 318), (332, 318, 329), (330, 332, 329), (334, 330, 333), (335, 62, 59), (337, 339, 336), (343, 339, 340), (345, 342, 343), (338, 69, 30), (345, 344, 341), (347, 30, 69), (348, 30, 347), (354, 346, 345), (346, 352, 350), (379, 356, 354), (379, 358, 359), (379, 360, 361), (367, 343, 340), (370, 345, 343), (354, 345, 370), (354, 370, 371), (373, 354, 371), (375, 354, 373), (376, 377, 375), (379, 354, 377), (378, 379, 377), (382, 379, 380), (383, 384, 382), (385, 379, 384), (405, 392, 393), (405, 393, 394), (405, 396, 397), (405, 400, 401), (405, 401, 399), (405, 402, 403), (533, 408, 409), (533, 409, 406), (533, 406, 405), (533, 411, 412), (405, 304, 305), (405, 305, 306), (405, 306, 302), (405, 417, 418), (405, 419, 415), (405, 422, 423), (405, 423, 424), (405, 424, 421), (391, 425, 405), (405, 316, 317), (405, 317, 318), (426, 332, 334), (427, 318, 332), (428, 318, 427), (430, 318, 428), (431, 318, 429), (433, 405, 318), (434, 318, 431), (456, 435, 436), (456, 436, 437), (444, 442, 443), (445, 442, 444), (456, 440, 441), (448, 442, 447), (456, 450, 451), (456, 451, 439), (533, 405, 442), (452, 456, 442), (453, 456, 452), (454, 456, 453), (458, 460, 457), (456, 437, 459), (456, 459, 460), (456, 461, 462), (464, 456, 462), (465, 456, 464), (456, 465, 466), (468, 456, 466), (456, 468, 469), (471, 456, 469), (472, 456, 471), (473, 456, 472), (475, 456, 474), (476, 456, 475), (478, 456, 476), (479, 480, 478), (481, 456, 480), (486, 456, 481), (487, 483, 484), (488, 456, 483), (488, 489, 456), (491, 479, 490), (494, 491, 492), (496, 491, 493), (882, 494, 492), (363, 30, 362), (364, 497, 363), (499, 502, 498), (379, 500, 501), (379, 501, 366), (502, 30, 497), (503, 507, 502), (508, 504, 505), (30, 502, 507), (30, 507, 508), (379, 30, 508), (388, 379, 386), (509, 379, 388), (510, 511, 509), (512, 379, 511), (514, 379, 513), (379, 514, 515), (522, 516, 517), (522, 517, 518), (522, 518, 519), (523, 519, 520), (522, 515, 516), (522, 523, 524), (525, 522, 524), (526, 522, 525), (527, 522, 526), (530, 413, 533), (533, 529, 530), (533, 531, 532), (537, 522, 528), (533, 537, 538), (533, 538, 536), (542, 533, 539), (543, 539, 540), (540, 546, 544), (548, 542, 539), (552, 533, 541), (553, 541, 542), (540, 554, 550), (557, 551, 552), (560, 559, 533), (561, 533, 556), (562, 456, 489), (563, 564, 456), (540, 539, 456), (565, 566, 456), (567, 456, 566), (568, 456, 567), (569, 456, 568), (573, 540, 570), (571, 574, 570), (575, 576, 574), (577, 573, 574), (577, 574, 576), (578, 572, 573), (583, 572, 578), (188, 30, 379), (533, 379, 522), (585, 533, 559), (584, 533, 585), (587, 584, 585), (588, 589, 587), (590, 584, 589), (593, 584, 591), (597, 584, 594), (595, 597, 594), (596, 597, 595), (603, 597, 602), (599, 600, 598), (606, 584, 604), (608, 584, 606), (611, 584, 608), (612, 584, 610), (614, 584, 612), (616, 584, 614), (619, 584, 616), (621, 572, 580), (622, 580, 572), (623, 572, 581), (625, 621, 580), (620, 626, 624), (627, 620, 621), (635, 632, 633), (637, 630, 627), (640, 638, 584), (641, 584, 639), (643, 638, 640), (645, 584, 642), (644, 646, 645), (683, 584, 645), (649, 645, 646), (649, 646, 647), (648, 649, 647), (683, 645, 649), (884, 584, 619), (651, 584, 650), (655, 584, 652), (656, 639, 654), (658, 683, 649), (660, 683, 659), (661, 662, 683), (683, 533, 584), (663, 683, 662), (665, 668, 664), (671, 666, 667), (669, 675, 668), (675, 669, 670), (675, 670, 671), (672, 675, 671), (674, 677, 673), (676, 681, 675), (678, 682, 677), (679, 682, 678), (683, 668, 675), (683, 675, 681), (683, 682, 684), (687, 685, 686), (688, 684, 687), (689, 684, 688), (695, 684, 689), (698, 690, 691), (698, 691, 692), (698, 692, 693), (717, 693, 694), (700, 696, 697), (708, 683, 701), (705, 702, 703), (705, 703, 704), (706, 712, 683), (716, 707, 709), (715, 714, 716), (711, 709, 710), (698, 718, 719), (720, 698, 719), (698, 717, 718), (722, 698, 721), (725, 726, 724), (726, 698, 723), (728, 730, 727), (731, 730, 728), (733, 731, 732), (730, 731, 733), (735, 730, 734), (736, 730, 735), (739, 740, 738), (742, 730, 740), (711, 705, 698), (745, 730, 743), (744, 745, 743), (749, 730, 745), (747, 749, 745), (748, 749, 747), (752, 749, 750), (751, 752, 750), (753, 754, 752), (755, 756, 754), (757, 730, 756), (759, 760, 758), (730, 760, 761), (762, 730, 761), (773, 772, 764), (766, 774, 765), (769, 774, 768), (771, 774, 770), (774, 766, 767), (774, 772, 773), (775, 774, 771), (777, 774, 775), (776, 777, 775), (779, 774, 777), (780, 774, 779), (782, 774, 781), (784, 785, 783), (730, 774, 785), (787, 730, 785), (788, 789, 787), (790, 791, 789), (793, 730, 791), (794, 795, 793), (796, 797, 795), (799, 730, 797), (801, 799, 800), (802, 803, 801), (804, 805, 803), (730, 803, 805), (807, 806, 805), (808, 730, 806), (812, 730, 810), (811, 813, 812), (730, 812, 813), (815, 730, 814), (1282, 815, 817), (1282, 730, 815), (965, 188, 683), (820, 1282, 819), (1282, 965, 683), (1282, 683, 730), (822, 1282, 821), (827, 825, 826), (1282, 828, 829), (1282, 829, 830), (1282, 832, 828), (843, 836, 837), (843, 837, 834), (1282, 840, 841), (1282, 841, 842), (1282, 824, 844), (1282, 844, 845), (846, 1282, 843), (853, 847, 848), (852, 850, 851), (856, 855, 854), (860, 849, 856), (843, 857, 858), (843, 858, 859), (862, 859, 860), (843, 833, 861), (863, 843, 862), (865, 843, 864), (867, 843, 865), (868, 866, 867), (869, 866, 868), (871, 875, 870), (871, 876, 875), (1282, 872, 873), (877, 873, 874), (876, 877, 874), (1282, 846, 872), (878, 873, 877), (286, 889, 890), (894, 892, 286), (286, 893, 894), (899, 897, 898), (901, 899, 286), (910, 908, 286), (905, 886, 900), (906, 900, 901), (906, 911, 905), (912, 906, 901), (913, 901, 907), (271, 914, 903), (904, 915, 271), (912, 916, 906), (271, 922, 920), (925, 924, 923), (930, 928, 926), (930, 929, 928), (933, 930, 921), (939, 938, 921), (940, 935, 921), (921, 944, 943), (921, 946, 945), (966, 947, 948), (954, 950, 966), (954, 951, 950), (954, 952, 953), (967, 956, 954), (921, 958, 946), (921, 959, 958), (921, 961, 960), (965, 961, 921), (965, 963, 964), (954, 969, 968), (965, 972, 970), (965, 973, 972), (965, 974, 973), (980, 979, 978), (978, 976, 965), (965, 983, 982), (987, 985, 965), (965, 986, 987), (965, 994, 992), (1002, 999, 1000), (1002, 1000, 965), (1005, 1001, 1002), (1006, 1002, 965), (1010, 1002, 1006), (1015, 1012, 1013), (1015, 1013, 1008), (1015, 1008, 1005), (1018, 1014, 1015), (1019, 1015, 1016), (1021, 1022, 1020), (1024, 1015, 1019), (1027, 1015, 1023), (1031, 1026, 1027), (1033, 1030, 1031), (1035, 1039, 965), (997, 1037, 965), (1043, 1003, 1038), (1046, 1044, 1042), (1051, 1052, 1219), (1048, 1052, 1047), (1055, 1049, 1050), (1055, 1050, 1046), (1048, 1056, 1054), (1055, 1057, 1048), (1055, 1058, 1057), (1046, 1042, 997), (1046, 1062, 1061), (1046, 1065, 1064), (1066, 1067, 1065), (1046, 1068, 1066), (1071, 1046, 965), (1046, 1072, 1070), (1071, 1073, 1046), (1071, 1074, 1073), (1071, 1075, 1074), (1071, 1079, 1078), (1081, 1071, 965), (1081, 1084, 1080), (1085, 1086, 1084), (1081, 1087, 1085), (1082, 1090, 1089), (1093, 1082, 965), (1093, 1095, 1092), (1094, 1097, 1093), (1099, 1094, 1076), (1098, 1100, 1094), (1099, 1102, 1094), (1103, 1105, 1099), (1076, 1109, 1108), (1076, 1113, 1110), (1111, 1115, 1076), (1118, 1113, 1114), (1116, 1119, 1111), (1123, 1076, 1077), (1126, 1120, 1076), (1127, 1076, 1121), (1125, 1128, 1124), (1112, 1076, 1120), (1237, 1077, 965), (1136, 1077, 1237), (1077, 1139, 1135), (1145, 1077, 1137), (1150, 1138, 1136), (1136, 1146, 1150), (1077, 1144, 1143), (1152, 1161, 1151), (1162, 1152, 1153), (1157, 1163, 1156), (1172, 1159, 1160), (1166, 1161, 1152), (1172, 1169, 1171), (1169, 1168, 1167), (1174, 1161, 1165), (1172, 1176, 1175), (1177, 1179, 1172), (1178, 1181, 1180), (1186, 1178, 1237), (1191, 1178, 1186), (1237, 1192, 1187), (1194, 1178, 1188), (1201, 1192, 1237), (1199, 1178, 1193), (1200, 1195, 1196), (1200, 1196, 1197), (1201, 1197, 1198), (1203, 1195, 1200), (1185, 1207, 1201), (1185, 1206, 1207), (1211, 1209, 1185), (1216, 1208, 1185), (1208, 1214, 1185), (1282, 878, 1221), (1222, 1282, 1221), (1223, 1224, 1282), (1225, 1282, 1224), (1227, 1282, 1225), (1228, 1225, 1226), (1229, 1282, 1227), (1231, 1282, 1229), (1232, 1282, 1231), (1235, 1234, 1233), (1236, 1234, 1235), (1670, 1239, 1240), (1244, 1282, 1241), (1245, 1282, 1234), (1247, 1282, 1245), (1248, 1282, 1246), (1251, 1282, 1249), (1252, 1282, 1250), (1253, 1282, 1252), (1255, 1282, 1253), (1256, 1282, 1254), (1258, 1282, 1256), (1260, 1282, 1257), (1261, 1240, 1259), (1263, 1282, 1243), (1265, 1282, 1242), (1267, 1282, 1265), (1269, 1282, 1264), (1273, 1282, 1268), (1274, 1282, 1271), (1275, 1282, 1274), (1276, 1277, 1238), (1279, 1262, 1278), (1280, 1262, 1279), (1281, 1262, 1280), (1282, 1238, 1262), (1285, 1286, 1284), (1287, 1262, 1286), (1289, 1262, 1287), (1292, 1262, 1289), (1293, 1262, 1290), (1295, 1262, 1293), (1296, 1262, 1295), (1297, 1262, 1296), (1298, 1262, 1297), (1301, 1262, 1298), (1302, 1299, 1300), (1304, 1262, 1303), (1305, 1262, 1304), (1307, 1262, 1305), (1308, 1262, 1306), (1311, 1282, 1309), (1312, 1310, 1311), (1313, 1282, 1310), (1315, 1282, 1313), (1316, 1262, 1299), (1318, 1262, 1316), (1319, 1317, 1318), (1321, 1262, 1317), (1322, 1262, 1320), (1323, 1262, 1322), (1324, 1262, 1323), (1330, 1237, 1326), (1332, 1237, 1282), (1340, 1339, 1335), (1342, 1326, 1237), (1344, 1338, 1332), (1349, 1347, 1282), (1351, 1282, 1347), (1352, 1349, 1282), (1353, 1282, 1348), (1355, 1336, 1282), (1672, 1347, 1349), (1363, 1359, 1282), (1364, 1360, 1282), (1370, 1361, 1282), (1371, 1282, 1362), (1372, 1282, 1359), (1373, 1363, 1282), (1374, 1282, 1360), (1375, 1282, 1314), (1377, 1282, 1375), (1379, 1282, 1376), (1380, 1378, 1379), (1381, 1282, 1378), (1383, 1282, 1381), (1384, 1282, 1383), (1386, 1282, 1382), (1388, 1382, 1385), (1389, 1386, 1387), (1395, 1386, 1389), (1399, 1237, 1397), (1397, 1237, 1325), (1460, 1237, 1399), (1409, 1402, 1399), (1412, 1407, 1399), (1414, 1399, 1408), (1415, 1399, 1410), (1416, 1399, 1415), (1417, 1399, 1416), (1419, 1399, 1418), (1420, 1399, 1419), (1422, 1400, 1421), (1423, 1401, 1422), (1424, 1399, 1397), (1429, 1425, 1397), (1430, 1399, 1424), (1431, 1424, 1397), (1433, 1426, 1397), (1434, 1397, 1427), (1398, 1218, 1216), (1237, 1435, 1398), (1436, 1438, 1437), (1237, 1440, 1438), (1237, 1441, 1440), (1237, 1443, 1441), (1237, 1448, 1445), (1237, 1449, 1448), (1450, 1451, 1449), (1454, 1450, 1237), (1454, 1237, 1446), (1453, 1452, 1450), (1458, 1457, 1454), (1460, 1400, 1401), (1462, 1460, 1461), (1463, 1460, 1474), (1465, 1463, 1464), (1466, 1460, 1465), (1467, 1460, 1466), (1468, 1460, 1467), (1469, 1460, 1468), (1470, 1460, 1469), (1471, 1460, 1401), (1461, 1460, 1471), (1474, 1460, 1473), (1466, 1465, 1475), (1458, 1478, 1457), (1479, 1480, 1458), (1484, 1483, 1446), (1459, 1486, 1484), (1488, 1490, 1489), (1459, 1491, 1488), (1459, 1493, 1491), (1492, 1494, 1459), (1495, 1497, 1496), (1459, 1500, 1495), (1459, 1503, 1501), (1502, 1505, 1459), (1502, 1506, 1505), (1509, 1502, 1459), (1510, 1511, 1509), (1512, 1510, 1459), (1459, 1237, 1547), (1560, 1547, 1460), (1514, 1460, 1470), (1516, 1460, 1515), (1518, 1460, 1516), (1520, 1519, 1517), (1522, 1460, 1519), (1524, 1460, 1521), (1527, 1460, 1524), (1673, 1526, 1527), (1530, 1460, 1525), (1533, 1460, 1530), (1534, 1529, 1460), (1536, 1460, 1532), (1537, 1534, 1535), (1674, 1529, 1534), (1538, 1513, 1529), (1540, 1560, 1513), (1459, 1545, 1544), (1459, 1549, 1546), (1459, 1550, 1549), (1552, 1553, 1551), (1552, 1555, 1554), (1555, 1552, 1547), (1555, 1557, 1556), (1564, 1560, 1563), (1565, 1560, 1564), (1566, 1560, 1540), (1568, 1566, 1567), (1569, 1560, 1568), (1570, 1560, 1569), (1573, 1560, 1571), (1563, 1560, 1574), (1565, 1564, 1575), (1558, 1576, 1559), (1576, 1578, 1577), (1582, 1583, 1581), (1547, 1584, 1582), (1547, 1588, 1587), (1547, 1589, 1588), (1547, 1590, 1589), (1547, 1591, 1590), (1593, 1560, 1565), (1597, 1547, 1596), (1599, 1547, 1597), (1601, 1547, 1598), (1602, 1600, 1601), (1605, 1560, 1604), (1606, 1560, 1605), (1607, 1560, 1606), (1595, 1594, 1607), (1609, 1595, 1608), (1610, 1594, 1609), (1675, 1594, 1610), (1547, 1611, 1592), (1612, 1617, 1615), (1614, 1620, 1613), (1623, 1676, 1622), (1629, 1630, 1628), (1621, 1631, 1628), (1621, 1633, 1632), (1635, 1621, 1547), (1634, 1633, 1621), (1638, 1635, 1547), (1638, 1640, 1635), (1636, 1641, 1547), (1643, 1547, 1637), (1644, 1637, 1647), (1637, 1646, 1643), (1677, 1547, 1603), (1652, 1547, 1650), (1653, 1547, 1651), (1654, 1647, 1547), (1656, 1547, 1653), (1657, 1547, 1655), (1658, 1654, 1547), (1661, 1547, 1657), (1662, 1654, 1658), (1666, 1654, 1662), (1654, 1668, 1667), (1665, 1669, 1654), (323, 319, 321), (443, 442, 405), (881, 443, 405), (447, 445, 446), (442, 445, 447), (495, 480, 491), (545, 539, 543), (550, 547, 546), (598, 600, 601), (597, 600, 599), (636, 631, 630), (636, 633, 631), (706, 683, 708), (712, 713, 683), (683, 715, 716), (851, 850, 847), (852, 855, 850), (854, 855, 852), (856, 849, 855), (876, 874, 875), (1025, 1022, 1015), (1052, 1051, 1047), (1054, 1053, 1052), (1156, 1155, 1158), (1157, 1156, 1158), (1160, 1148, 1149), (1160, 1149, 1136), (1172, 1171, 1164), (1175, 1170, 1169), (1205, 1200, 1201), (1, 6, 0), (2, 7, 1), (5, 10, 3), (18, 5, 6), (8, 11, 18), (18, 13, 9), (5, 18, 10), (11, 14, 18), (18, 17, 12), (15, 19, 18), (22, 24, 21), (22, 27, 24), (30, 29, 25), (22, 30, 27), (30, 32, 29), (35, 42, 34), (42, 41, 37), (42, 45, 40), (42, 47, 45), (47, 49, 46), (30, 52, 48), (30, 54, 51), (30, 56, 53), (30, 22, 56), (61, 60, 57), (16, 61, 58), (61, 65, 60), (18, 61, 16), (66, 30, 59), (61, 68, 64), (73, 76, 72), (76, 79, 75), (78, 81, 77), (78, 82, 81), (30, 84, 31), (30, 86, 83), (30, 88, 86), (30, 89, 88), (89, 90, 291), (30, 92, 89), (94, 91, 92), (94, 95, 93), (94, 97, 95), (30, 99, 96), (30, 100, 98), (100, 73, 70), (30, 79, 73), (30, 104, 82), (79, 30, 82), (30, 106, 103), (30, 105, 106), (30, 108, 292), (30, 110, 108), (110, 111, 109), (30, 113, 111), (112, 115, 114), (30, 117, 112), (117, 118, 116), (30, 119, 118), (30, 121, 119), (123, 122, 120), (30, 101, 123), (125, 126, 124), (30, 128, 126), (30, 127, 128), (30, 132, 131), (30, 134, 132), (134, 135, 133), (137, 138, 136), (137, 140, 139), (150, 142, 137), (150, 145, 142), (30, 125, 101), (150, 137, 30), (150, 148, 143), (144, 150, 143), (150, 144, 145), (150, 149, 147), (150, 151, 149), (150, 153, 151), (153, 154, 152), (153, 155, 154), (150, 157, 155), (150, 158, 156), (150, 160, 158), (150, 161, 159), (164, 162, 294), (150, 164, 161), (164, 165, 163), (150, 167, 164), (167, 168, 166), (150, 169, 167), (188, 150, 30), (188, 173, 171), (188, 175, 173), (188, 177, 174), (177, 178, 176), (188, 180, 178), (188, 182, 179), (188, 183, 184), (188, 187, 185), (188, 190, 187), (188, 192, 189), (188, 194, 191), (188, 198, 193), (196, 201, 200), (198, 203, 197), (169, 172, 170), (150, 188, 169), (188, 207, 205), (188, 210, 207), (188, 208, 210), (188, 216, 213), (219, 222, 218), (188, 219, 216), (222, 223, 220), (225, 226, 224), (225, 227, 226), (229, 230, 228), (229, 231, 230), (232, 204, 295), (188, 204, 202), (204, 188, 206), (248, 235, 296), (248, 236, 235), (248, 297, 236), (248, 238, 237), (248, 239, 238), (243, 244, 242), (188, 246, 244), (248, 247, 188), (248, 250, 247), (248, 234, 233), (248, 251, 240), (248, 252, 251), (248, 254, 252), (256, 255, 253), (271, 256, 248), (256, 257, 255), (271, 260, 259), (271, 262, 260), (271, 263, 261), (271, 265, 263), (271, 266, 265), (271, 269, 266), (271, 270, 268), (271, 272, 270), (271, 275, 273), (271, 278, 276), (271, 279, 277), (271, 280, 279), (271, 282, 280), (284, 283, 281), (286, 285, 284), (286, 288, 285), (286, 289, 287), (299, 303, 298), (302, 306, 301), (318, 311, 307), (317, 316, 309), (315, 405, 314), (319, 325, 880), (323, 326, 319), (331, 333, 330), (334, 332, 330), (66, 338, 30), (337, 340, 339), (343, 342, 339), (345, 341, 342), (348, 351, 30), (346, 350, 349), (354, 352, 346), (352, 354, 353), (351, 355, 30), (355, 357, 30), (379, 359, 356), (379, 361, 358), (357, 362, 30), (379, 366, 360), (368, 370, 343), (369, 371, 370), (372, 373, 371), (374, 375, 373), (375, 377, 354), (378, 380, 379), (381, 382, 380), (382, 384, 379), (385, 386, 379), (387, 388, 386), (391, 394, 390), (405, 397, 392), (391, 405, 394), (405, 395, 396), (399, 401, 398), (405, 399, 395), (405, 403, 400), (405, 404, 402), (405, 407, 404), (405, 406, 407), (533, 410, 408), (533, 412, 410), (533, 413, 411), (405, 416, 304), (415, 419, 414), (405, 415, 416), (405, 421, 417), (419, 405, 418), (421, 424, 420), (405, 425, 422), (430, 429, 318), (434, 433, 318), (438, 405, 433), (456, 441, 435), (456, 439, 440), (448, 452, 442), (450, 455, 449), (456, 533, 442), (455, 456, 454), (456, 455, 450), (458, 461, 460), (459, 437, 432), (463, 464, 462), (461, 456, 460), (467, 468, 466), (470, 471, 469), (473, 474, 456), (477, 478, 476), (478, 480, 456), (482, 481, 480), (484, 483, 456), (485, 484, 456), (486, 485, 456), (491, 480, 479), (494, 493, 491), (496, 495, 491), (363, 497, 30), (366, 501, 365), (498, 502, 497), (379, 506, 500), (506, 508, 505), (379, 508, 506), (389, 509, 388), (509, 511, 379), (512, 513, 379), (523, 522, 519), (521, 524, 523), (522, 379, 515), (527, 528, 522), (533, 532, 529), (533, 534, 531), (533, 536, 534), (536, 538, 535), (533, 522, 537), (539, 533, 456), (542, 541, 533), (540, 544, 543), (549, 548, 539), (540, 550, 546), (552, 551, 533), (540, 555, 554), (551, 556, 533), (561, 560, 533), (562, 563, 456), (564, 565, 456), (569, 540, 456), (573, 572, 540), (574, 573, 570), (572, 555, 540), (555, 572, 558), (579, 573, 577), (582, 581, 572), (583, 582, 572), (533, 188, 379), (587, 589, 584), (590, 591, 584), (592, 593, 591), (593, 594, 584), (883, 595, 594), (596, 602, 597), (603, 600, 597), (604, 584, 597), (605, 604, 597), (607, 606, 604), (609, 608, 606), (611, 610, 584), (613, 612, 610), (615, 614, 612), (617, 616, 614), (572, 620, 586), (621, 620, 572), (623, 622, 572), (620, 630, 626), (627, 630, 620), (628, 627, 621), (629, 628, 621), (631, 633, 632), (635, 634, 632), (637, 636, 630), (641, 640, 584), (642, 584, 638), (884, 650, 584), (651, 618, 584), (652, 584, 618), (653, 652, 618), (654, 639, 584), (655, 654, 584), (657, 658, 649), (658, 659, 683), (660, 661, 683), (683, 188, 533), (663, 664, 683), (664, 668, 683), (671, 670, 666), (674, 678, 677), (682, 681, 677), (680, 682, 679), (682, 683, 681), (687, 684, 685), (695, 683, 684), (698, 697, 690), (717, 698, 693), (698, 700, 697), (701, 683, 695), (700, 705, 699), (705, 711, 702), (715, 683, 713), (711, 716, 709), (711, 683, 716), (698, 705, 700), (720, 721, 698), (722, 723, 698), (724, 726, 723), (727, 730, 726), (729, 731, 728), (734, 730, 733), (730, 698, 726), (736, 737, 730), (738, 740, 737), (740, 730, 737), (741, 742, 740), (742, 743, 730), (730, 711, 698), (730, 683, 711), (746, 747, 745), (752, 730, 749), (752, 754, 730), (754, 756, 730), (757, 758, 730), (758, 760, 730), (763, 772, 762), (765, 774, 773), (768, 774, 767), (770, 774, 769), (772, 730, 762), (774, 730, 772), (885, 776, 775), (778, 779, 777), (780, 781, 774), (782, 783, 774), (783, 785, 774), (786, 787, 785), (787, 789, 730), (789, 791, 730), (792, 793, 791), (793, 795, 730), (795, 797, 730), (798, 799, 797), (801, 803, 799), (803, 730, 799), (805, 806, 730), (808, 809, 730), (809, 810, 730), (813, 814, 730), (817, 815, 816), (819, 1282, 818), (820, 821, 1282), (824, 830, 823), (822, 831, 1282), (827, 832, 825), (828, 832, 827), (824, 1282, 830), (831, 832, 1282), (843, 842, 836), (839, 845, 838), (1282, 839, 840), (843, 1282, 842), (839, 1282, 845), (853, 851, 847), (860, 859, 849), (843, 861, 857), (862, 843, 859), (843, 835, 833), (843, 834, 835), (863, 864, 843), (867, 866, 843), (866, 846, 843), (878, 1282, 873), (877, 879, 878), (286, 888, 289), (286, 890, 888), (286, 891, 889), (286, 892, 891), (286, 895, 893), (286, 896, 895), (286, 898, 896), (286, 899, 898), (901, 900, 899), (902, 910, 286), (903, 902, 286), (271, 903, 286), (905, 887, 886), (906, 905, 900), (908, 910, 909), (913, 912, 901), (271, 915, 914), (912, 917, 916), (271, 918, 904), (271, 919, 918), (919, 271, 920), (965, 921, 271), (271, 923, 922), (271, 925, 923), (926, 928, 927), (921, 925, 271), (930, 926, 925), (921, 930, 925), (933, 931, 930), (938, 933, 921), (931, 933, 932), (935, 934, 921), (933, 937, 936), (938, 937, 933), (934, 939, 921), (941, 940, 921), (921, 942, 941), (921, 943, 942), (921, 945, 944), (966, 950, 947), (950, 951, 949), (954, 953, 951), (954, 955, 952), (954, 956, 955), (946, 958, 957), (921, 960, 959), (965, 962, 961), (965, 964, 962), (965, 966, 963), (965, 954, 966), (967, 954, 968), (965, 970, 954), (970, 972, 971), (974, 976, 975), (978, 979, 977), (965, 982, 980), (982, 983, 981), (976, 974, 965), (965, 980, 978), (965, 984, 983), (965, 985, 984), (965, 988, 986), (965, 989, 988), (965, 990, 989), (965, 992, 990), (992, 993, 991), (992, 994, 993), (965, 995, 994), (965, 996, 995), (965, 1046, 997), (965, 1000, 996), (1005, 1004, 1001), (1003, 1006, 965), (1005, 1008, 1004), (1009, 1005, 1002), (1010, 1009, 1002), (1011, 1010, 1006), (1008, 1013, 1007), (1016, 1015, 1005), (1017, 1016, 1005), (1021, 1015, 1022), (1018, 1015, 1021), (1024, 1023, 1015), (1026, 1025, 1015), (1027, 1026, 1015), (1028, 1027, 1023), (1026, 1030, 1029), (1031, 1030, 1026), (1033, 1032, 1030), (998, 1035, 965), (1036, 998, 965), (1037, 1036, 965), (1038, 1003, 965), (1034, 1038, 965), (1039, 1034, 965), (1040, 1035, 998), (1041, 1040, 998), (1046, 1045, 1044), (1046, 1050, 1045), (1048, 1054, 1052), (1055, 1048, 1049), (1048, 1057, 1056), (1059, 1055, 1046), (1059, 1061, 1060), (1059, 1046, 1061), (1046, 1063, 1062), (1046, 1064, 1063), (1046, 1066, 1065), (1046, 1069, 1068), (1046, 1070, 1069), (1046, 1073, 1072), (1077, 1076, 965), (1071, 1080, 1079), (1081, 1080, 1071), (1082, 1081, 965), (1080, 1084, 1083), (1081, 1085, 1084), (1081, 1088, 1087), (1082, 1089, 1081), (1082, 1091, 1090), (1093, 1092, 1082), (1076, 1094, 965), (1094, 1093, 965), (1093, 1097, 1096), (1094, 1101, 1098), (1094, 1102, 1101), (1103, 1099, 1076), (1099, 1105, 1104), (1076, 1106, 1103), (1076, 1107, 1106), (1107, 1076, 1108), (1076, 1110, 1109), (1112, 1111, 1076), (1076, 1114, 1113), (1115, 1114, 1076), (1112, 1116, 1111), (1118, 1117, 1113), (1122, 1121, 1076), (1123, 1122, 1076), (1077, 1124, 1123), (1077, 1125, 1124), (1130, 1125, 1077), (1127, 1126, 1076), (1129, 1112, 1120), (1077, 1132, 1130), (1131, 1116, 1112), (1116, 1133, 1119), (1077, 1134, 1132), (1077, 1135, 1134), (1136, 1137, 1077), (1172, 1136, 1237), (1138, 1137, 1136), (1077, 1140, 1139), (1077, 1141, 1140), (1077, 1142, 1141), (1077, 1143, 1142), (1136, 1147, 1146), (1136, 1149, 1147), (1077, 1151, 1144), (1077, 1152, 1151), (1153, 1152, 1077), (1145, 1153, 1077), (1137, 1154, 1145), (1137, 1155, 1154), (1158, 1155, 1137), (1172, 1160, 1136), (1157, 1220, 1163), (1172, 1164, 1159), (1166, 1165, 1161), (1169, 1170, 1168), (1174, 1173, 1161), (1172, 1175, 1169), (1178, 1177, 1172), (1177, 1178, 1180), (1178, 1182, 1181), (1178, 1183, 1182), (1184, 1183, 1178), (1237, 1178, 1172), (1237, 1187, 1186), (1189, 1188, 1178), (1190, 1189, 1178), (1191, 1190, 1178), (1194, 1193, 1178), (1201, 1198, 1192), (1185, 1201, 1237), (1199, 1184, 1178), (1201, 1200, 1197), (1203, 1202, 1195), (1200, 1204, 1203), (1185, 1209, 1206), (1211, 1210, 1209), (1185, 1212, 1211), (1185, 1213, 1212), (1185, 1214, 1213), (1216, 1215, 1208), (1216, 1218, 1217), (1222, 1223, 1282), (1228, 1227, 1225), (1230, 1234, 1282), (1232, 1230, 1282), (1233, 1234, 1230), (1237, 965, 1282), (1240, 1239, 1282), (1239, 1241, 1282), (1244, 1243, 1282), (1247, 1246, 1282), (1249, 1282, 1248), (1251, 1250, 1282), (1255, 1254, 1282), (1258, 1257, 1282), (1259, 1240, 1282), (1260, 1259, 1282), (1263, 1242, 1282), (1266, 1265, 1242), (1267, 1264, 1282), (1269, 1268, 1282), (1270, 1269, 1264), (1272, 1271, 1282), (1273, 1272, 1282), (1275, 1238, 1282), (1277, 1262, 1238), (1278, 1262, 1277), (1281, 1283, 1262), (1283, 1284, 1262), (1284, 1286, 1262), (1288, 1287, 1286), (1291, 1290, 1262), (1292, 1291, 1262), (1294, 1293, 1290), (1671, 1297, 1296), (1300, 1299, 1262), (1301, 1300, 1262), (1307, 1306, 1262), (1308, 1282, 1262), (1308, 1309, 1282), (1311, 1310, 1282), (1315, 1314, 1282), (1318, 1317, 1262), (1321, 1320, 1262), (1324, 1303, 1262), (1327, 1325, 1237), (1328, 1327, 1237), (1329, 1328, 1237), (1330, 1329, 1237), (1331, 1330, 1326), (1333, 1332, 1282), (1334, 1333, 1282), (1339, 1334, 1282), (1335, 1339, 1282), (1338, 1337, 1237), (1332, 1338, 1237), (1341, 1335, 1282), (1336, 1341, 1282), (1343, 1342, 1237), (1337, 1343, 1237), (1345, 1332, 1333), (1346, 1334, 1339), (1350, 1352, 1282), (1353, 1350, 1282), (1354, 1348, 1282), (1356, 1355, 1282), (1357, 1356, 1282), (1351, 1357, 1282), (1347, 1358, 1351), (1282, 1361, 1369), (1365, 1364, 1282), (1366, 1365, 1282), (1367, 1366, 1282), (1368, 1367, 1282), (1369, 1368, 1282), (1371, 1370, 1282), (1372, 1354, 1282), (1374, 1373, 1282), (1377, 1376, 1282), (1379, 1378, 1282), (1384, 1382, 1282), (1387, 1386, 1382), (1388, 1387, 1382), (1390, 1362, 1282), (1391, 1390, 1282), (1392, 1391, 1282), (1393, 1392, 1282), (1386, 1393, 1282), (1395, 1394, 1386), (1396, 1371, 1362), (1398, 1216, 1185), (1237, 1398, 1185), (1400, 1460, 1399), (1404, 1411, 1399), (1405, 1404, 1399), (1407, 1406, 1399), (1402, 1408, 1399), (1403, 1409, 1399), (1411, 1410, 1399), (1406, 1405, 1399), (1413, 1412, 1399), (1414, 1413, 1399), (1418, 1399, 1417), (1420, 1400, 1399), (1422, 1401, 1400), (1428, 1427, 1397), (1425, 1428, 1397), (1430, 1403, 1399), (1432, 1431, 1397), (1426, 1432, 1397), (1434, 1433, 1397), (1237, 1436, 1435), (1237, 1438, 1436), (1438, 1440, 1439), (1441, 1443, 1442), (1237, 1444, 1443), (1237, 1445, 1444), (1445, 1448, 1447), (1237, 1450, 1449), (1454, 1453, 1450), (1457, 1455, 1454), (1455, 1457, 1456), (1459, 1446, 1237), (1460, 1547, 1237), (1465, 1460, 1463), (1472, 1471, 1401), (1473, 1460, 1462), (1476, 1469, 1468), (1457, 1478, 1477), (1454, 1479, 1458), (1446, 1479, 1454), (1446, 1481, 1479), (1446, 1483, 1482), (1459, 1484, 1446), (1484, 1486, 1485), (1459, 1487, 1486), (1459, 1489, 1487), (1488, 1489, 1459), (1459, 1494, 1493), (1459, 1496, 1492), (1495, 1496, 1459), (1495, 1499, 1498), (1495, 1500, 1499), (1459, 1501, 1500), (1459, 1504, 1503), (1459, 1505, 1504), (1502, 1507, 1506), (1502, 1509, 1508), (1459, 1510, 1509), (1513, 1560, 1460), (1515, 1460, 1514), (1517, 1519, 1460), (1518, 1517, 1460), (1522, 1521, 1460), (1523, 1522, 1519), (1526, 1525, 1460), (1527, 1526, 1460), (1528, 1527, 1524), (1529, 1513, 1460), (1531, 1530, 1525), (1533, 1532, 1460), (1535, 1534, 1460), (1536, 1535, 1460), (1539, 1538, 1529), (1512, 1542, 1541), (1459, 1542, 1512), (1459, 1543, 1542), (1543, 1459, 1544), (1459, 1546, 1545), (1547, 1551, 1459), (1546, 1549, 1548), (1459, 1551, 1550), (1547, 1552, 1551), (1555, 1558, 1557), (1547, 1558, 1555), (1568, 1560, 1566), (1570, 1561, 1560), (1571, 1560, 1561), (1573, 1572, 1560), (1572, 1562, 1560), (1574, 1560, 1562), (1579, 1576, 1558), (1547, 1579, 1558), (1576, 1579, 1578), (1581, 1580, 1579), (1547, 1581, 1579), (1547, 1582, 1581), (1547, 1585, 1584), (1585, 1587, 1586), (1547, 1587, 1585), (1547, 1592, 1591), (1594, 1547, 1560), (1596, 1547, 1594), (1599, 1598, 1547), (1601, 1600, 1547), (1603, 1547, 1600), (1604, 1560, 1593), (1607, 1594, 1560), (1609, 1594, 1595), (1547, 1615, 1611), (1612, 1615, 1547), (1613, 1612, 1547), (1614, 1613, 1547), (1615, 1617, 1616), (1612, 1618, 1617), (1613, 1620, 1619), (1547, 1621, 1628), (1547, 1622, 1614), (1547, 1623, 1622), (1624, 1623, 1547), (1547, 1625, 1624), (1547, 1626, 1625), (1547, 1627, 1626), (1547, 1628, 1627), (1628, 1631, 1629), (1635, 1634, 1621), (1647, 1637, 1547), (1635, 1640, 1639), (1547, 1641, 1638), (1636, 1642, 1641), (1547, 1643, 1636), (1643, 1646, 1645), (1647, 1649, 1648), (1677, 1650, 1547), (1652, 1651, 1547), (1656, 1655, 1547), (1659, 1658, 1547), (1660, 1659, 1547), (1661, 1660, 1547), (1678, 1658, 1659), (1654, 1649, 1647), (1663, 1662, 1658), (1654, 1664, 1649), (1666, 1665, 1654), (1654, 1669, 1668)])
me_mesh.update()

# ---- objects
ob_mycurve = bpy.data.objects.new('myCurve', me_mesh)

# ---- transforms, parenting, visibility, modifiers, constraints
ob_mycurve.location = (0.0, 0.0, 0.0)
_m = ob_mycurve.modifiers.new('Auto Smooth', 'NODES')
_m.node_group = ng_auto_smooth
_gi = [s.identifier for s in ng_auto_smooth.interface.items_tree if s.item_type == 'SOCKET' and s.in_out == 'INPUT']
_m[_gi[1]] = 3.142  # Angle

# ---- collection membership
scene.collection.objects.link(ob_mycurve)

# ---- scene / render settings (as saved in the file)
scene.frame_start = 1; scene.frame_end = 250; scene.frame_set(1)
scene.render.engine = 'BLENDER_EEVEE_NEXT'
scene.cycles.sampling_pattern = 'TABULATED_SOBOL'
scene.cycles.use_light_tree = False
scene.view_settings.view_transform = 'Filmic'
bpy.context.view_layer.update()

# ---- added for rendering (the .blend has no active camera and no usable light): camera, sun
cam_auto = bpy.data.cameras.new('AutoCamera')
cam_auto.lens = 50.0
cam_auto.sensor_width = 36.0
cam_auto.clip_end = 1000.0
ob_auto_camera = bpy.data.objects.new('AutoCamera', cam_auto)
scene.collection.objects.link(ob_auto_camera)
ob_auto_camera.location = (-92.505, 10.0934, 7.61887)
ob_auto_camera.rotation_euler = (1.09748, -7.21219e-08, 0.694738)
scene.camera = ob_auto_camera
light_auto_sun = bpy.data.lights.new('AutoSun', 'SUN')
light_auto_sun.energy = 3.0
light_auto_sun.angle = 0.0523599
ob_auto_sun = bpy.data.objects.new('AutoSun', light_auto_sun)
scene.collection.objects.link(ob_auto_sun)
ob_auto_sun.rotation_euler = (0.872665, 0.174533, 0.523599)
bpy.context.view_layer.update()
